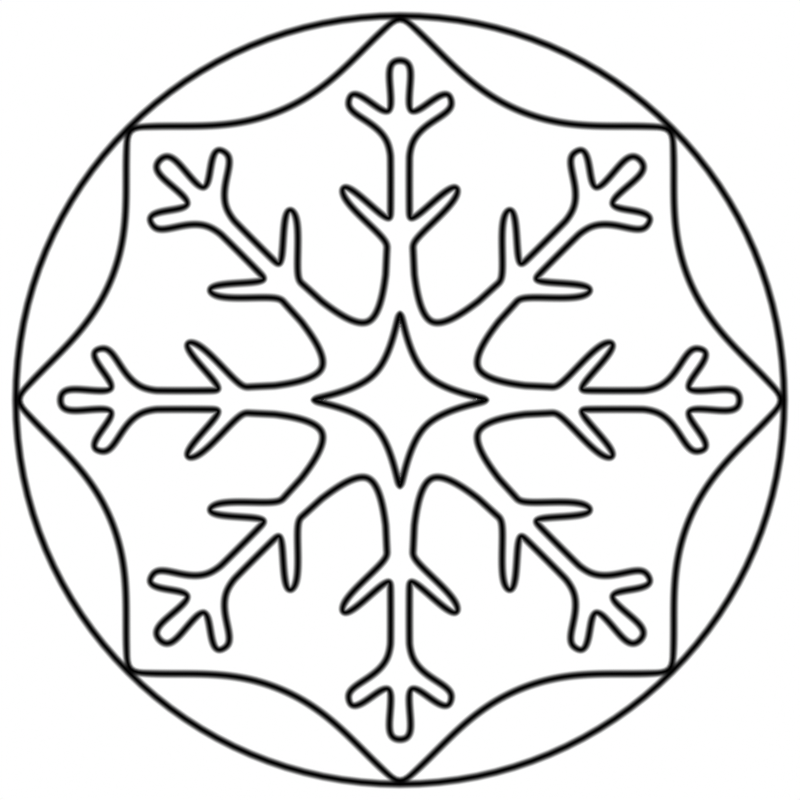 # Source: ice_circle.blend  (saved by Blender 3.2.14; exported with 4.5.12 LTS)
import bpy
from mathutils import Matrix  # noqa: F401  (used for matrix-valued properties, if any)

bpy.ops.wm.read_factory_settings(use_empty=True)
scene = bpy.context.scene
scene.name = 'Scene'

# ---- collections
col_collection = bpy.data.collections.new('Collection'); scene.collection.children.link(col_collection)

# ---- materials (node trees are filled in below, after node groups)
mat_material_001 = bpy.data.materials.new('Material.001')
mat_material_001.surface_render_method = 'BLENDED'
mat_material_001.blend_method = 'BLEND'
mat_material_001.use_transparent_shadow = False

# ---- material node trees
mat_material_001.use_nodes = True; mat_material_001.node_tree.nodes.clear()
_N = mat_material_001.node_tree.nodes; _L = mat_material_001.node_tree.links
n0 = _N.new('ShaderNodeValToRGB'); n0.name = 'ColorRamp'; n0.location = (208, 248)
n0.color_ramp.interpolation = 'B_SPLINE'
while len(n0.color_ramp.elements) > 1: n0.color_ramp.elements.remove(n0.color_ramp.elements[-1])
n0.color_ramp.elements[0].position = 0.0; n0.color_ramp.elements[0].color = (1.0, 1.0, 1.0, 1.0)
_e = n0.color_ramp.elements.new(0.2); _e.color = (0.0, 0.0, 0.0, 1.0)
_e = n0.color_ramp.elements.new(0.5045); _e.color = (0.0, 0.0, 0.0, 1.0)
_e = n0.color_ramp.elements.new(0.8); _e.color = (0.0, 0.0, 0.0, 1.0)
_e = n0.color_ramp.elements.new(1.0); _e.color = (1.0, 1.0, 1.0, 1.0)
n1 = _N.new('ShaderNodeOutputMaterial'); n1.name = 'Material Output'; n1.location = (748, 300)
n2 = _N.new('ShaderNodeBsdfTransparent'); n2.name = 'Transparent BSDF'; n2.location = (303, 22)
n3 = _N.new('ShaderNodeSeparateXYZ'); n3.name = 'Separate XYZ'; n3.location = (-12, 251)
n3.width = 114
n4 = _N.new('ShaderNodeTexCoord'); n4.name = 'Texture Coordinate'; n4.location = (-210, 295)
n5 = _N.new('ShaderNodeTexCoord'); n5.name = 'Texture Coordinate.001'; n5.location = (523, 537)
n6 = _N.new('ShaderNodeMixShader'); n6.name = 'Mix Shader'; n6.location = (528, 278)
_L.new(n4.outputs[2], n3.inputs[0])
_L.new(n3.outputs[1], n0.inputs[0])
_L.new(n2.outputs[0], n6.inputs[2])
_L.new(n0.outputs[0], n6.inputs[0])
_L.new(n6.outputs[0], n1.inputs[0])
n1.is_active_output = True

# ---- world
world_world = bpy.data.worlds.new('World'); scene.world = world_world
world_world.use_nodes = True; world_world.node_tree.nodes.clear()
_N = world_world.node_tree.nodes; _L = world_world.node_tree.links
n0 = _N.new('ShaderNodeOutputWorld'); n0.name = 'World Output'; n0.location = (300, 300)
n1 = _N.new('ShaderNodeBackground'); n1.name = 'Background'; n1.location = (10, 300)
n1.inputs[0].default_value = (1.0, 1.0, 1.0, 1.0)
_L.new(n1.outputs[0], n0.inputs[0])
n0.is_active_output = True
world_world.color = (0.05088, 0.05088, 0.05088)
world_world.use_sun_shadow = False
world_world.sun_shadow_jitter_overblur = 0.0

# ---- cameras
cam_camera_001 = bpy.data.cameras.new('Camera.001')
cam_camera_001.type = 'ORTHO'
cam_camera_001.ortho_scale = 2.42

# ---- meshes
me_plane = bpy.data.meshes.new('Plane')
me_plane.from_pydata([(-1.0, -1.0, 0.0), (1.0, -1.0, 0.0), (-1.0, 1.0, 0.0), (1.0, 1.0, 0.0)], [], [(0, 1, 3, 2)])
_uv = me_plane.uv_layers.new(name='UVMap')
_uv.uv.foreach_set('vector', [0.0, 0.0, 1.0, 0.0, 1.0, 1.0, 0.0, 1.0])
me_plane.update()
me_circle = bpy.data.meshes.new('Circle')
me_circle.from_pydata([(0.0, 1.0, 0.0), (-0.1951, 0.9808, 0.0), (-0.3827, 0.9239, 0.0), (-0.5556, 0.8315, 0.0), (-0.7071, 0.7071, 0.0), (-0.8315, 0.5556, 0.0), (-0.9239, 0.3827, 0.0), (-0.9808, 0.1951, 0.0), (-1.0, -4.371e-08, 0.0), (-0.9808, -0.1951, 0.0), (-0.9239, -0.3827, 0.0), (-0.8315, -0.5556, 0.0), (-0.7071, -0.7071, 0.0), (-0.5556, -0.8315, 0.0), (-0.3827, -0.9239, 0.0), (-0.1951, -0.9808, 0.0), (8.742e-08, -1.0, 0.0), (0.1951, -0.9808, 0.0), (0.3827, -0.9239, 0.0), (0.5556, -0.8315, 0.0), (0.7071, -0.7071, 0.0), (0.8315, -0.5556, 0.0), (0.9239, -0.3827, 0.0), (0.9808, -0.1951, 0.0), (1.0, 1.192e-08, 0.0), (0.9808, 0.1951, 0.0), (0.9239, 0.3827, 0.0), (0.8315, 0.5556, 0.0), (0.7071, 0.7071, 0.0), (0.5556, 0.8315, 0.0), (0.3827, 0.9239, 0.0), (0.1951, 0.9808, 0.0), (-7.373e-10, 1.1, 0.1667), (-0.2146, 1.079, 0.1667), (-0.421, 1.016, 0.1667), (-0.6111, 0.9146, 0.1667), (-0.7778, 0.7778, 0.1667), (-0.9146, 0.6111, 0.1667), (-1.016, 0.421, 0.1667), (-1.079, 0.2146, 0.1667), (-1.1, -4.622e-08, 0.1667), (-1.079, -0.2146, 0.1667), (-1.016, -0.421, 0.1667), (-0.9146, -0.6111, 0.1667), (-0.7778, -0.7778, 0.1667), (-0.6111, -0.9146, 0.1667), (-0.421, -1.016, 0.1667), (-0.2146, -1.079, 0.1667), (9.543e-08, -1.1, 0.1667), (0.2146, -1.079, 0.1667), (0.421, -1.016, 0.1667), (0.6111, -0.9146, 0.1667), (0.7778, -0.7778, 0.1667), (0.9146, -0.6111, 0.1667), (1.016, -0.421, 0.1667), (1.079, -0.2146, 0.1667), (1.1, 1.498e-08, 0.1667), (1.079, 0.2146, 0.1667), (1.016, 0.421, 0.1667), (0.9146, 0.6111, 0.1667), (0.7778, 0.7778, 0.1667), (0.6111, 0.9146, 0.1667), (0.421, 1.016, 0.1667), (0.2146, 1.079, 0.1667)], [], [(19, 18, 50, 51), (6, 5, 37, 38), (20, 19, 51, 52), (7, 6, 38, 39), (21, 20, 52, 53), (8, 7, 39, 40), (22, 21, 53, 54), (9, 8, 40, 41), (23, 22, 54, 55), (10, 9, 41, 42), (24, 23, 55, 56), (11, 10, 42, 43), (25, 24, 56, 57), (12, 11, 43, 44), (26, 25, 57, 58), (13, 12, 44, 45), (27, 26, 58, 59), (14, 13, 45, 46), (1, 0, 32, 33), (28, 27, 59, 60), (15, 14, 46, 47), (2, 1, 33, 34), (29, 28, 60, 61), (16, 15, 47, 48), (3, 2, 34, 35), (30, 29, 61, 62), (17, 16, 48, 49), (4, 3, 35, 36), (31, 30, 62, 63), (18, 17, 49, 50), (5, 4, 36, 37), (0, 31, 63, 32)])
me_circle.polygons.foreach_set('use_smooth', [True] * 32)
_uv = me_circle.uv_layers.new(name='UVMap')
_uv.uv.foreach_set('vector', [0.3438, 2.682e-07, 0.3125, 2.682e-07, 0.3125, 1.0, 0.3438, 1.0, 0.9375, 2.682e-07, 0.9062, 2.682e-07, 0.9062, 1.0, 0.9375, 1.0, 0.375, 2.682e-07, 0.3438, 2.682e-07, 0.3438, 1.0, 0.375, 1.0, 0.9688, 2.682e-07, 0.9375, 2.682e-07, 0.9375, 1.0, 0.9688, 1.0, 0.4062, 2.682e-07, 0.375, 2.682e-07, 0.375, 1.0, 0.4062, 1.0, 1.0, 2.682e-07, 0.9688, 2.682e-07, 0.9688, 1.0, 1.0, 1.0, 0.4375, 2.682e-07, 0.4062, 2.682e-07, 0.4062, 1.0, 0.4375, 1.0, 0.03125, 2.682e-07, 0.0, 2.682e-07, 0.0, 1.0, 0.03125, 1.0, 0.4688, 2.682e-07, 0.4375, 2.682e-07, 0.4375, 1.0, 0.4688, 1.0, 0.0625, 2.682e-07, 0.03125, 2.682e-07, 0.03125, 1.0, 0.0625, 1.0, 0.5, 2.682e-07, 0.4688, 2.682e-07, 0.4688, 1.0, 0.5, 1.0, 0.09375, 2.682e-07, 0.0625, 2.682e-07, 0.0625, 1.0, 0.09375, 1.0, 0.5312, 2.682e-07, 0.5, 2.682e-07, 0.5, 1.0, 0.5312, 1.0, 0.125, 2.682e-07, 0.09375, 2.682e-07, 0.09375, 1.0, 0.125, 1.0, 0.5625, 2.682e-07, 0.5312, 2.682e-07, 0.5312, 1.0, 0.5625, 1.0, 0.1563, 2.682e-07, 0.125, 2.682e-07, 0.125, 1.0, 0.1563, 1.0, 0.5938, 2.682e-07, 0.5625, 2.682e-07, 0.5625, 1.0, 0.5938, 1.0, 0.1875, 2.682e-07, 0.1563, 2.682e-07, 0.1563, 1.0, 0.1875, 1.0, 0.7812, 2.682e-07, 0.75, 2.682e-07, 0.75, 1.0, 0.7812, 1.0, 0.625, 2.682e-07, 0.5938, 2.682e-07, 0.5938, 1.0, 0.625, 1.0, 0.2188, 2.682e-07, 0.1875, 2.682e-07, 0.1875, 1.0, 0.2188, 1.0, 0.8125, 2.682e-07, 0.7812, 2.682e-07, 0.7812, 1.0, 0.8125, 1.0, 0.6562, 2.682e-07, 0.625, 2.682e-07, 0.625, 1.0, 0.6562, 1.0, 0.25, 2.682e-07, 0.2188, 2.682e-07, 0.2188, 1.0, 0.25, 1.0, 0.8438, 2.682e-07, 0.8125, 2.682e-07, 0.8125, 1.0, 0.8438, 1.0, 0.6875, 2.682e-07, 0.6562, 2.682e-07, 0.6562, 1.0, 0.6875, 1.0, 0.2812, 2.682e-07, 0.25, 2.682e-07, 0.25, 1.0, 0.2812, 1.0, 0.875, 2.682e-07, 0.8438, 2.682e-07, 0.8438, 1.0, 0.875, 1.0, 0.7188, 2.682e-07, 0.6875, 2.682e-07, 0.6875, 1.0, 0.7188, 1.0, 0.3125, 2.682e-07, 0.2812, 2.682e-07, 0.2812, 1.0, 0.3125, 1.0, 0.9062, 2.682e-07, 0.875, 2.682e-07, 0.875, 1.0, 0.9062, 1.0, 0.75, 2.682e-07, 0.7188, 2.682e-07, 0.7188, 1.0, 0.75, 1.0])
me_circle.update()
me_cylinder_001 = bpy.data.meshes.new('Cylinder.001')
me_cylinder_001.from_pydata([(-1.397e-08, 1.0, 0.0), (-1.397e-08, 1.0, 2.0), (0.1951, 0.9808, 0.0), (0.1951, 0.9808, 2.0), (0.3827, 0.9239, 0.0), (0.3827, 0.9239, 2.0), (0.5556, 0.8315, 0.0), (0.5556, 0.8315, 2.0), (0.7071, 0.7071, 0.0), (0.7071, 0.7071, 2.0), (0.8315, 0.5556, 0.0), (0.8315, 0.5556, 2.0), (0.9239, 0.3827, 0.0), (0.9239, 0.3827, 2.0), (0.9808, 0.1951, 0.0), (0.9808, 0.1951, 2.0), (1.0, -1.763e-08, 0.0), (1.0, -1.763e-08, 2.0), (0.9808, -0.1951, 0.0), (0.9808, -0.1951, 2.0), (0.9239, -0.3827, 0.0), (0.9239, -0.3827, 2.0), (0.8315, -0.5556, 0.0), (0.8315, -0.5556, 2.0), (0.7071, -0.7071, 0.0), (0.7071, -0.7071, 2.0), (0.5556, -0.8315, 0.0), (0.5556, -0.8315, 2.0), (0.3827, -0.9239, 0.0), (0.3827, -0.9239, 2.0), (0.1951, -0.9808, 0.0), (0.1951, -0.9808, 2.0), (-1.014e-07, -1.0, 0.0), (-1.014e-07, -1.0, 2.0), (-0.1951, -0.9808, 0.0), (-0.1951, -0.9808, 2.0), (-0.3827, -0.9239, 0.0), (-0.3827, -0.9239, 2.0), (-0.5556, -0.8315, 0.0), (-0.5556, -0.8315, 2.0), (-0.7071, -0.7071, 0.0), (-0.7071, -0.7071, 2.0), (-0.8315, -0.5556, 0.0), (-0.8315, -0.5556, 2.0), (-0.9239, -0.3827, 0.0), (-0.9239, -0.3827, 2.0), (-0.9808, -0.1951, 0.0), (-0.9808, -0.1951, 2.0), (-1.0, 3.8e-08, 0.0), (-1.0, 3.8e-08, 2.0), (-0.9808, 0.1951, 0.0), (-0.9808, 0.1951, 2.0), (-0.9239, 0.3827, 0.0), (-0.9239, 0.3827, 2.0), (-0.8315, 0.5556, 0.0), (-0.8315, 0.5556, 2.0), (-0.7071, 0.7071, 0.0), (-0.7071, 0.7071, 2.0), (-0.5556, 0.8315, 0.0), (-0.5556, 0.8315, 2.0), (-0.3827, 0.9239, 0.0), (-0.3827, 0.9239, 2.0), (-0.1951, 0.9808, 0.0), (-0.1951, 0.9808, 2.0), (-5.106e-08, 1.542, 0.6667), (-5.106e-08, 1.542, 1.333), (0.3008, 1.512, 1.333), (0.3008, 1.512, 0.6667), (0.59, 1.424, 1.333), (0.59, 1.424, 0.6667), (0.8566, 1.282, 1.333), (0.8566, 1.282, 0.6667), (1.09, 1.09, 1.333), (1.09, 1.09, 0.6667), (1.282, 0.8566, 1.333), (1.282, 0.8566, 0.6667), (1.424, 0.59, 1.333), (1.424, 0.59, 0.6667), (1.512, 0.3008, 1.333), (1.512, 0.3008, 0.6667), (1.542, -3.224e-08, 1.333), (1.542, -3.224e-08, 0.6667), (1.512, -0.3008, 1.333), (1.512, -0.3008, 0.6667), (1.424, -0.59, 1.333), (1.424, -0.59, 0.6667), (1.282, -0.8566, 1.333), (1.282, -0.8566, 0.6667), (1.09, -1.09, 1.333), (1.09, -1.09, 0.6667), (0.8566, -1.282, 1.333), (0.8566, -1.282, 0.6667), (0.59, -1.424, 1.333), (0.59, -1.424, 0.6667), (0.3008, -1.512, 1.333), (0.3008, -1.512, 0.6667), (-1.859e-07, -1.542, 1.333), (-1.859e-07, -1.542, 0.6667), (-0.3008, -1.512, 1.333), (-0.3008, -1.512, 0.6667), (-0.59, -1.424, 1.333), (-0.59, -1.424, 0.6667), (-0.8566, -1.282, 1.333), (-0.8566, -1.282, 0.6667), (-1.09, -1.09, 1.333), (-1.09, -1.09, 0.6667), (-1.282, -0.8566, 1.333), (-1.282, -0.8566, 0.6667), (-1.424, -0.59, 1.333), (-1.424, -0.59, 0.6667), (-1.512, -0.3008, 1.333), (-1.512, -0.3008, 0.6667), (-1.542, 5.355e-08, 1.333), (-1.542, 5.355e-08, 0.6667), (-1.512, 0.3008, 1.333), (-1.512, 0.3008, 0.6667), (-1.424, 0.59, 1.333), (-1.424, 0.59, 0.6667), (-1.282, 0.8566, 1.333), (-1.282, 0.8566, 0.6667), (-1.09, 1.09, 1.333), (-1.09, 1.09, 0.6667), (-0.8566, 1.282, 1.333), (-0.8566, 1.282, 0.6667), (-0.59, 1.424, 1.333), (-0.59, 1.424, 0.6667), (-0.3008, 1.512, 1.333), (-0.3008, 1.512, 0.6667), (-5.306e-08, 1.602, 1.0), (0.3126, 1.572, 1.0), (0.6132, 1.48, 1.0), (0.8902, 1.332, 1.0), (1.133, 1.133, 1.0), (1.332, 0.8902, 1.0), (1.48, 0.6132, 1.0), (1.572, 0.3126, 1.0), (1.602, -3.54e-08, 1.0), (1.572, -0.3126, 1.0), (1.48, -0.6132, 1.0), (1.332, -0.8902, 1.0), (1.133, -1.133, 1.0), (0.8902, -1.332, 1.0), (0.6132, -1.48, 1.0), (0.3126, -1.572, 1.0), (-1.931e-07, -1.602, 1.0), (-0.3126, -1.572, 1.0), (-0.6132, -1.48, 1.0), (-0.8902, -1.332, 1.0), (-1.133, -1.133, 1.0), (-1.332, -0.8902, 1.0), (-1.48, -0.6132, 1.0), (-1.572, -0.3126, 1.0), (-1.602, 5.375e-08, 1.0), (-1.572, 0.3126, 1.0), (-1.48, 0.6132, 1.0), (-1.332, 0.8902, 1.0), (-1.133, 1.133, 1.0), (-0.8902, 1.332, 1.0), (-0.6132, 1.48, 1.0), (-0.3126, 1.572, 1.0), (-3.338e-08, 1.359, 1.667), (0.2652, 1.333, 1.667), (0.5202, 1.256, 1.667), (0.7552, 1.13, 1.667), (0.9612, 0.9612, 1.667), (1.13, 0.7552, 1.667), (1.256, 0.5202, 1.667), (1.333, 0.2652, 1.667), (1.359, -2.667e-08, 1.667), (1.333, -0.2652, 1.667), (1.256, -0.5202, 1.667), (1.13, -0.7552, 1.667), (0.9612, -0.9612, 1.667), (0.7552, -1.13, 1.667), (0.5202, -1.256, 1.667), (0.2652, -1.333, 1.667), (-1.522e-07, -1.359, 1.667), (-0.2652, -1.333, 1.667), (-0.5202, -1.256, 1.667), (-0.7552, -1.13, 1.667), (-0.9612, -0.9612, 1.667), (-1.13, -0.7552, 1.667), (-1.256, -0.5202, 1.667), (-1.333, -0.2652, 1.667), (-1.359, 4.896e-08, 1.667), (-1.333, 0.2652, 1.667), (-1.256, 0.5202, 1.667), (-1.13, 0.7552, 1.667), (-0.9612, 0.9612, 1.667), (-0.7552, 1.13, 1.667), (-0.5202, 1.256, 1.667), (-0.2652, 1.333, 1.667), (0.2652, 1.333, 0.3333), (0.5202, 1.256, 0.3333), (0.7552, 1.13, 0.3333), (0.9612, 0.9612, 0.3333), (1.13, 0.7552, 0.3333), (1.256, 0.5202, 0.3333), (1.333, 0.2652, 0.3333), (1.359, -2.667e-08, 0.3333), (1.333, -0.2652, 0.3333), (1.256, -0.5202, 0.3333), (1.13, -0.7552, 0.3333), (0.9612, -0.9612, 0.3333), (0.7552, -1.13, 0.3333), (0.5202, -1.256, 0.3333), (0.2652, -1.333, 0.3333), (-1.522e-07, -1.359, 0.3333), (-0.2652, -1.333, 0.3333), (-0.5202, -1.256, 0.3333), (-0.7552, -1.13, 0.3333), (-0.9612, -0.9612, 0.3333), (-1.13, -0.7552, 0.3333), (-1.256, -0.5202, 0.3333), (-1.333, -0.2652, 0.3333), (-1.359, 4.896e-08, 0.3333), (-1.333, 0.2652, 0.3333), (-1.256, 0.5202, 0.3333), (-1.13, 0.7552, 0.3333), (-0.9612, 0.9612, 0.3333), (-0.7552, 1.13, 0.3333), (-0.5202, 1.256, 0.3333), (-0.2652, 1.333, 0.3333), (-3.338e-08, 1.359, 0.3333)], [], [(160, 1, 3, 161), (161, 3, 5, 162), (162, 5, 7, 163), (163, 7, 9, 164), (164, 9, 11, 165), (165, 11, 13, 166), (166, 13, 15, 167), (167, 15, 17, 168), (168, 17, 19, 169), (169, 19, 21, 170), (170, 21, 23, 171), (171, 23, 25, 172), (172, 25, 27, 173), (173, 27, 29, 174), (174, 29, 31, 175), (175, 31, 33, 176), (176, 33, 35, 177), (177, 35, 37, 178), (178, 37, 39, 179), (179, 39, 41, 180), (180, 41, 43, 181), (181, 43, 45, 182), (182, 45, 47, 183), (183, 47, 49, 184), (184, 49, 51, 185), (185, 51, 53, 186), (186, 53, 55, 187), (187, 55, 57, 188), (188, 57, 59, 189), (189, 59, 61, 190), (190, 61, 63, 191), (191, 63, 1, 160), (222, 127, 64, 223), (159, 126, 65, 128), (221, 125, 127, 222), (158, 124, 126, 159), (220, 123, 125, 221), (157, 122, 124, 158), (219, 121, 123, 220), (156, 120, 122, 157), (218, 119, 121, 219), (155, 118, 120, 156), (217, 117, 119, 218), (154, 116, 118, 155), (216, 115, 117, 217), (153, 114, 116, 154), (215, 113, 115, 216), (152, 112, 114, 153), (214, 111, 113, 215), (151, 110, 112, 152), (213, 109, 111, 214), (150, 108, 110, 151), (212, 107, 109, 213), (149, 106, 108, 150), (211, 105, 107, 212), (148, 104, 106, 149), (210, 103, 105, 211), (147, 102, 104, 148), (209, 101, 103, 210), (146, 100, 102, 147), (208, 99, 101, 209), (145, 98, 100, 146), (207, 97, 99, 208), (144, 96, 98, 145), (206, 95, 97, 207), (143, 94, 96, 144), (205, 93, 95, 206), (142, 92, 94, 143), (204, 91, 93, 205), (141, 90, 92, 142), (203, 89, 91, 204), (140, 88, 90, 141), (202, 87, 89, 203), (139, 86, 88, 140), (201, 85, 87, 202), (138, 84, 86, 139), (200, 83, 85, 201), (137, 82, 84, 138), (199, 81, 83, 200), (136, 80, 82, 137), (198, 79, 81, 199), (135, 78, 80, 136), (197, 77, 79, 198), (134, 76, 78, 135), (196, 75, 77, 197), (133, 74, 76, 134), (195, 73, 75, 196), (132, 72, 74, 133), (194, 71, 73, 195), (131, 70, 72, 132), (193, 69, 71, 194), (130, 68, 70, 131), (192, 67, 69, 193), (129, 66, 68, 130), (223, 64, 67, 192), (128, 65, 66, 129), (64, 128, 129, 67), (67, 129, 130, 69), (69, 130, 131, 71), (71, 131, 132, 73), (73, 132, 133, 75), (75, 133, 134, 77), (77, 134, 135, 79), (79, 135, 136, 81), (81, 136, 137, 83), (83, 137, 138, 85), (85, 138, 139, 87), (87, 139, 140, 89), (89, 140, 141, 91), (91, 141, 142, 93), (93, 142, 143, 95), (95, 143, 144, 97), (97, 144, 145, 99), (99, 145, 146, 101), (101, 146, 147, 103), (103, 147, 148, 105), (105, 148, 149, 107), (107, 149, 150, 109), (109, 150, 151, 111), (111, 151, 152, 113), (113, 152, 153, 115), (115, 153, 154, 117), (117, 154, 155, 119), (119, 155, 156, 121), (121, 156, 157, 123), (123, 157, 158, 125), (125, 158, 159, 127), (127, 159, 128, 64), (126, 191, 160, 65), (124, 190, 191, 126), (122, 189, 190, 124), (120, 188, 189, 122), (118, 187, 188, 120), (116, 186, 187, 118), (114, 185, 186, 116), (112, 184, 185, 114), (110, 183, 184, 112), (108, 182, 183, 110), (106, 181, 182, 108), (104, 180, 181, 106), (102, 179, 180, 104), (100, 178, 179, 102), (98, 177, 178, 100), (96, 176, 177, 98), (94, 175, 176, 96), (92, 174, 175, 94), (90, 173, 174, 92), (88, 172, 173, 90), (86, 171, 172, 88), (84, 170, 171, 86), (82, 169, 170, 84), (80, 168, 169, 82), (78, 167, 168, 80), (76, 166, 167, 78), (74, 165, 166, 76), (72, 164, 165, 74), (70, 163, 164, 72), (68, 162, 163, 70), (66, 161, 162, 68), (65, 160, 161, 66), (0, 223, 192, 2), (2, 192, 193, 4), (4, 193, 194, 6), (6, 194, 195, 8), (8, 195, 196, 10), (10, 196, 197, 12), (12, 197, 198, 14), (14, 198, 199, 16), (16, 199, 200, 18), (18, 200, 201, 20), (20, 201, 202, 22), (22, 202, 203, 24), (24, 203, 204, 26), (26, 204, 205, 28), (28, 205, 206, 30), (30, 206, 207, 32), (32, 207, 208, 34), (34, 208, 209, 36), (36, 209, 210, 38), (38, 210, 211, 40), (40, 211, 212, 42), (42, 212, 213, 44), (44, 213, 214, 46), (46, 214, 215, 48), (48, 215, 216, 50), (50, 216, 217, 52), (52, 217, 218, 54), (54, 218, 219, 56), (56, 219, 220, 58), (58, 220, 221, 60), (60, 221, 222, 62), (62, 222, 223, 0)])
me_cylinder_001.polygons.foreach_set('use_smooth', [True] * 192)
_uv = me_cylinder_001.uv_layers.new(name='UVMap')
_uv.uv.foreach_set('vector', [1.0, 0.8333, 1.0, 1.0, 0.9688, 1.0, 0.9688, 0.8333, 0.9688, 0.8333, 0.9688, 1.0, 0.9375, 1.0, 0.9375, 0.8333, 0.9375, 0.8333, 0.9375, 1.0, 0.9062, 1.0, 0.9062, 0.8333, 0.9062, 0.8333, 0.9062, 1.0, 0.875, 1.0, 0.875, 0.8333, 0.875, 0.8333, 0.875, 1.0, 0.8438, 1.0, 0.8438, 0.8333, 0.8438, 0.8333, 0.8438, 1.0, 0.8125, 1.0, 0.8125, 0.8333, 0.8125, 0.8333, 0.8125, 1.0, 0.7812, 1.0, 0.7812, 0.8333, 0.7812, 0.8333, 0.7812, 1.0, 0.75, 1.0, 0.75, 0.8333, 0.75, 0.8333, 0.75, 1.0, 0.7188, 1.0, 0.7188, 0.8333, 0.7188, 0.8333, 0.7188, 1.0, 0.6875, 1.0, 0.6875, 0.8333, 0.6875, 0.8333, 0.6875, 1.0, 0.6562, 1.0, 0.6562, 0.8333, 0.6562, 0.8333, 0.6562, 1.0, 0.625, 1.0, 0.625, 0.8333, 0.625, 0.8333, 0.625, 1.0, 0.5938, 1.0, 0.5938, 0.8333, 0.5938, 0.8333, 0.5938, 1.0, 0.5625, 1.0, 0.5625, 0.8333, 0.5625, 0.8333, 0.5625, 1.0, 0.5312, 1.0, 0.5312, 0.8333, 0.5312, 0.8333, 0.5312, 1.0, 0.5, 1.0, 0.5, 0.8333, 0.5, 0.8333, 0.5, 1.0, 0.4688, 1.0, 0.4688, 0.8333, 0.4688, 0.8333, 0.4688, 1.0, 0.4375, 1.0, 0.4375, 0.8333, 0.4375, 0.8333, 0.4375, 1.0, 0.4062, 1.0, 0.4062, 0.8333, 0.4062, 0.8333, 0.4062, 1.0, 0.375, 1.0, 0.375, 0.8333, 0.375, 0.8333, 0.375, 1.0, 0.3438, 1.0, 0.3438, 0.8333, 0.3438, 0.8333, 0.3438, 1.0, 0.3125, 1.0, 0.3125, 0.8333, 0.3125, 0.8333, 0.3125, 1.0, 0.2812, 1.0, 0.2812, 0.8333, 0.2812, 0.8333, 0.2812, 1.0, 0.25, 1.0, 0.25, 0.8333, 0.25, 0.8333, 0.25, 1.0, 0.2188, 1.0, 0.2188, 0.8333, 0.2188, 0.8333, 0.2188, 1.0, 0.1875, 1.0, 0.1875, 0.8333, 0.1875, 0.8333, 0.1875, 1.0, 0.1562, 1.0, 0.1562, 0.8333, 0.1562, 0.8333, 0.1562, 1.0, 0.125, 1.0, 0.125, 0.8333, 0.125, 0.8333, 0.125, 1.0, 0.09375, 1.0, 0.09375, 0.8333, 0.09375, 0.8333, 0.09375, 1.0, 0.0625, 1.0, 0.0625, 0.8333, 0.0625, 0.8333, 0.0625, 1.0, 0.03125, 1.0, 0.03125, 0.8333, 0.03125, 0.8333, 0.03125, 1.0, 0.0, 1.0, 0.0, 0.8333, 0.03125, 0.1667, 0.03125, 0.3333, 0.0, 0.3333, 0.0, 0.1667, 0.03125, 0.5, 0.03125, 0.6667, 0.0, 0.6667, 0.0, 0.5, 0.0625, 0.1667, 0.0625, 0.3333, 0.03125, 0.3333, 0.03125, 0.1667, 0.0625, 0.5, 0.0625, 0.6667, 0.03125, 0.6667, 0.03125, 0.5, 0.09375, 0.1667, 0.09375, 0.3333, 0.0625, 0.3333, 0.0625, 0.1667, 0.09375, 0.5, 0.09375, 0.6667, 0.0625, 0.6667, 0.0625, 0.5, 0.125, 0.1667, 0.125, 0.3333, 0.09375, 0.3333, 0.09375, 0.1667, 0.125, 0.5, 0.125, 0.6667, 0.09375, 0.6667, 0.09375, 0.5, 0.1562, 0.1667, 0.1562, 0.3333, 0.125, 0.3333, 0.125, 0.1667, 0.1562, 0.5, 0.1562, 0.6667, 0.125, 0.6667, 0.125, 0.5, 0.1875, 0.1667, 0.1875, 0.3333, 0.1562, 0.3333, 0.1562, 0.1667, 0.1875, 0.5, 0.1875, 0.6667, 0.1562, 0.6667, 0.1562, 0.5, 0.2188, 0.1667, 0.2188, 0.3333, 0.1875, 0.3333, 0.1875, 0.1667, 0.2188, 0.5, 0.2188, 0.6667, 0.1875, 0.6667, 0.1875, 0.5, 0.25, 0.1667, 0.25, 0.3333, 0.2188, 0.3333, 0.2188, 0.1667, 0.25, 0.5, 0.25, 0.6667, 0.2188, 0.6667, 0.2188, 0.5, 0.2812, 0.1667, 0.2812, 0.3333, 0.25, 0.3333, 0.25, 0.1667, 0.2812, 0.5, 0.2812, 0.6667, 0.25, 0.6667, 0.25, 0.5, 0.3125, 0.1667, 0.3125, 0.3333, 0.2812, 0.3333, 0.2812, 0.1667, 0.3125, 0.5, 0.3125, 0.6667, 0.2812, 0.6667, 0.2812, 0.5, 0.3438, 0.1667, 0.3438, 0.3333, 0.3125, 0.3333, 0.3125, 0.1667, 0.3438, 0.5, 0.3438, 0.6667, 0.3125, 0.6667, 0.3125, 0.5, 0.375, 0.1667, 0.375, 0.3333, 0.3438, 0.3333, 0.3438, 0.1667, 0.375, 0.5, 0.375, 0.6667, 0.3438, 0.6667, 0.3438, 0.5, 0.4062, 0.1667, 0.4062, 0.3333, 0.375, 0.3333, 0.375, 0.1667, 0.4062, 0.5, 0.4062, 0.6667, 0.375, 0.6667, 0.375, 0.5, 0.4375, 0.1667, 0.4375, 0.3333, 0.4062, 0.3333, 0.4062, 0.1667, 0.4375, 0.5, 0.4375, 0.6667, 0.4062, 0.6667, 0.4062, 0.5, 0.4688, 0.1667, 0.4688, 0.3333, 0.4375, 0.3333, 0.4375, 0.1667, 0.4688, 0.5, 0.4687, 0.6667, 0.4375, 0.6667, 0.4375, 0.5, 0.5, 0.1667, 0.5, 0.3333, 0.4688, 0.3333, 0.4688, 0.1667, 0.5, 0.5, 0.5, 0.6667, 0.4687, 0.6667, 0.4688, 0.5, 0.5312, 0.1667, 0.5312, 0.3333, 0.5, 0.3333, 0.5, 0.1667, 0.5312, 0.5, 0.5312, 0.6667, 0.5, 0.6667, 0.5, 0.5, 0.5625, 0.1667, 0.5625, 0.3333, 0.5312, 0.3333, 0.5312, 0.1667, 0.5625, 0.5, 0.5625, 0.6667, 0.5312, 0.6667, 0.5312, 0.5, 0.5938, 0.1667, 0.5938, 0.3333, 0.5625, 0.3333, 0.5625, 0.1667, 0.5938, 0.5, 0.5938, 0.6667, 0.5625, 0.6667, 0.5625, 0.5, 0.625, 0.1667, 0.625, 0.3333, 0.5938, 0.3333, 0.5938, 0.1667, 0.625, 0.5, 0.625, 0.6667, 0.5938, 0.6667, 0.5938, 0.5, 0.6562, 0.1667, 0.6562, 0.3333, 0.625, 0.3333, 0.625, 0.1667, 0.6562, 0.5, 0.6562, 0.6667, 0.625, 0.6667, 0.625, 0.5, 0.6875, 0.1667, 0.6875, 0.3333, 0.6562, 0.3333, 0.6562, 0.1667, 0.6875, 0.5, 0.6875, 0.6667, 0.6562, 0.6667, 0.6562, 0.5, 0.7188, 0.1667, 0.7188, 0.3333, 0.6875, 0.3333, 0.6875, 0.1667, 0.7188, 0.5, 0.7188, 0.6667, 0.6875, 0.6667, 0.6875, 0.5, 0.75, 0.1667, 0.75, 0.3333, 0.7188, 0.3333, 0.7188, 0.1667, 0.75, 0.5, 0.75, 0.6667, 0.7188, 0.6667, 0.7188, 0.5, 0.7812, 0.1667, 0.7812, 0.3333, 0.75, 0.3333, 0.75, 0.1667, 0.7812, 0.5, 0.7812, 0.6667, 0.75, 0.6667, 0.75, 0.5, 0.8125, 0.1667, 0.8125, 0.3333, 0.7812, 0.3333, 0.7812, 0.1667, 0.8125, 0.5, 0.8125, 0.6667, 0.7812, 0.6667, 0.7812, 0.5, 0.8438, 0.1667, 0.8438, 0.3333, 0.8125, 0.3333, 0.8125, 0.1667, 0.8438, 0.5, 0.8437, 0.6667, 0.8125, 0.6667, 0.8125, 0.5, 0.875, 0.1667, 0.875, 0.3333, 0.8438, 0.3333, 0.8438, 0.1667, 0.875, 0.5, 0.875, 0.6667, 0.8437, 0.6667, 0.8438, 0.5, 0.9062, 0.1667, 0.9062, 0.3333, 0.875, 0.3333, 0.875, 0.1667, 0.9062, 0.5, 0.9062, 0.6667, 0.875, 0.6667, 0.875, 0.5, 0.9375, 0.1667, 0.9375, 0.3333, 0.9062, 0.3333, 0.9062, 0.1667, 0.9375, 0.5, 0.9375, 0.6667, 0.9062, 0.6667, 0.9062, 0.5, 0.9688, 0.1667, 0.9688, 0.3333, 0.9375, 0.3333, 0.9375, 0.1667, 0.9688, 0.5, 0.9688, 0.6667, 0.9375, 0.6667, 0.9375, 0.5, 1.0, 0.1667, 1.0, 0.3333, 0.9688, 0.3333, 0.9688, 0.1667, 1.0, 0.5, 1.0, 0.6667, 0.9688, 0.6667, 0.9688, 0.5, 1.0, 0.3333, 1.0, 0.5, 0.9688, 0.5, 0.9688, 0.3333, 0.9688, 0.3333, 0.9688, 0.5, 0.9375, 0.5, 0.9375, 0.3333, 0.9375, 0.3333, 0.9375, 0.5, 0.9062, 0.5, 0.9062, 0.3333, 0.9062, 0.3333, 0.9062, 0.5, 0.875, 0.5, 0.875, 0.3333, 0.875, 0.3333, 0.875, 0.5, 0.8438, 0.5, 0.8438, 0.3333, 0.8438, 0.3333, 0.8438, 0.5, 0.8125, 0.5, 0.8125, 0.3333, 0.8125, 0.3333, 0.8125, 0.5, 0.7812, 0.5, 0.7812, 0.3333, 0.7812, 0.3333, 0.7812, 0.5, 0.75, 0.5, 0.75, 0.3333, 0.75, 0.3333, 0.75, 0.5, 0.7188, 0.5, 0.7188, 0.3333, 0.7188, 0.3333, 0.7188, 0.5, 0.6875, 0.5, 0.6875, 0.3333, 0.6875, 0.3333, 0.6875, 0.5, 0.6562, 0.5, 0.6562, 0.3333, 0.6562, 0.3333, 0.6562, 0.5, 0.625, 0.5, 0.625, 0.3333, 0.625, 0.3333, 0.625, 0.5, 0.5938, 0.5, 0.5938, 0.3333, 0.5938, 0.3333, 0.5938, 0.5, 0.5625, 0.5, 0.5625, 0.3333, 0.5625, 0.3333, 0.5625, 0.5, 0.5312, 0.5, 0.5312, 0.3333, 0.5312, 0.3333, 0.5312, 0.5, 0.5, 0.5, 0.5, 0.3333, 0.5, 0.3333, 0.5, 0.5, 0.4688, 0.5, 0.4688, 0.3333, 0.4688, 0.3333, 0.4688, 0.5, 0.4375, 0.5, 0.4375, 0.3333, 0.4375, 0.3333, 0.4375, 0.5, 0.4062, 0.5, 0.4062, 0.3333, 0.4062, 0.3333, 0.4062, 0.5, 0.375, 0.5, 0.375, 0.3333, 0.375, 0.3333, 0.375, 0.5, 0.3438, 0.5, 0.3438, 0.3333, 0.3438, 0.3333, 0.3438, 0.5, 0.3125, 0.5, 0.3125, 0.3333, 0.3125, 0.3333, 0.3125, 0.5, 0.2812, 0.5, 0.2812, 0.3333, 0.2812, 0.3333, 0.2812, 0.5, 0.25, 0.5, 0.25, 0.3333, 0.25, 0.3333, 0.25, 0.5, 0.2188, 0.5, 0.2188, 0.3333, 0.2188, 0.3333, 0.2188, 0.5, 0.1875, 0.5, 0.1875, 0.3333, 0.1875, 0.3333, 0.1875, 0.5, 0.1562, 0.5, 0.1562, 0.3333, 0.1562, 0.3333, 0.1562, 0.5, 0.125, 0.5, 0.125, 0.3333, 0.125, 0.3333, 0.125, 0.5, 0.09375, 0.5, 0.09375, 0.3333, 0.09375, 0.3333, 0.09375, 0.5, 0.0625, 0.5, 0.0625, 0.3333, 0.0625, 0.3333, 0.0625, 0.5, 0.03125, 0.5, 0.03125, 0.3333, 0.03125, 0.3333, 0.03125, 0.5, 0.0, 0.5, 0.0, 0.3333, 0.03125, 0.6667, 0.03125, 0.8333, 0.0, 0.8333, 0.0, 0.6667, 0.0625, 0.6667, 0.0625, 0.8333, 0.03125, 0.8333, 0.03125, 0.6667, 0.09375, 0.6667, 0.09375, 0.8333, 0.0625, 0.8333, 0.0625, 0.6667, 0.125, 0.6667, 0.125, 0.8333, 0.09375, 0.8333, 0.09375, 0.6667, 0.1562, 0.6667, 0.1562, 0.8333, 0.125, 0.8333, 0.125, 0.6667, 0.1875, 0.6667, 0.1875, 0.8333, 0.1562, 0.8333, 0.1562, 0.6667, 0.2188, 0.6667, 0.2188, 0.8333, 0.1875, 0.8333, 0.1875, 0.6667, 0.25, 0.6667, 0.25, 0.8333, 0.2188, 0.8333, 0.2188, 0.6667, 0.2812, 0.6667, 0.2812, 0.8333, 0.25, 0.8333, 0.25, 0.6667, 0.3125, 0.6667, 0.3125, 0.8333, 0.2812, 0.8333, 0.2812, 0.6667, 0.3438, 0.6667, 0.3438, 0.8333, 0.3125, 0.8333, 0.3125, 0.6667, 0.375, 0.6667, 0.375, 0.8333, 0.3438, 0.8333, 0.3438, 0.6667, 0.4062, 0.6667, 0.4062, 0.8333, 0.375, 0.8333, 0.375, 0.6667, 0.4375, 0.6667, 0.4375, 0.8333, 0.4062, 0.8333, 0.4062, 0.6667, 0.4687, 0.6667, 0.4688, 0.8333, 0.4375, 0.8333, 0.4375, 0.6667, 0.5, 0.6667, 0.5, 0.8333, 0.4688, 0.8333, 0.4687, 0.6667, 0.5312, 0.6667, 0.5312, 0.8333, 0.5, 0.8333, 0.5, 0.6667, 0.5625, 0.6667, 0.5625, 0.8333, 0.5312, 0.8333, 0.5312, 0.6667, 0.5938, 0.6667, 0.5938, 0.8333, 0.5625, 0.8333, 0.5625, 0.6667, 0.625, 0.6667, 0.625, 0.8333, 0.5938, 0.8333, 0.5938, 0.6667, 0.6562, 0.6667, 0.6562, 0.8333, 0.625, 0.8333, 0.625, 0.6667, 0.6875, 0.6667, 0.6875, 0.8333, 0.6562, 0.8333, 0.6562, 0.6667, 0.7188, 0.6667, 0.7188, 0.8333, 0.6875, 0.8333, 0.6875, 0.6667, 0.75, 0.6667, 0.75, 0.8333, 0.7188, 0.8333, 0.7188, 0.6667, 0.7812, 0.6667, 0.7812, 0.8333, 0.75, 0.8333, 0.75, 0.6667, 0.8125, 0.6667, 0.8125, 0.8333, 0.7812, 0.8333, 0.7812, 0.6667, 0.8437, 0.6667, 0.8438, 0.8333, 0.8125, 0.8333, 0.8125, 0.6667, 0.875, 0.6667, 0.875, 0.8333, 0.8438, 0.8333, 0.8437, 0.6667, 0.9062, 0.6667, 0.9062, 0.8333, 0.875, 0.8333, 0.875, 0.6667, 0.9375, 0.6667, 0.9375, 0.8333, 0.9062, 0.8333, 0.9062, 0.6667, 0.9688, 0.6667, 0.9688, 0.8333, 0.9375, 0.8333, 0.9375, 0.6667, 1.0, 0.6667, 1.0, 0.8333, 0.9688, 0.8333, 0.9688, 0.6667, 1.0, 0.0, 1.0, 0.1667, 0.9688, 0.1667, 0.9688, 0.0, 0.9688, 0.0, 0.9688, 0.1667, 0.9375, 0.1667, 0.9375, 0.0, 0.9375, 0.0, 0.9375, 0.1667, 0.9062, 0.1667, 0.9062, 0.0, 0.9062, 0.0, 0.9062, 0.1667, 0.875, 0.1667, 0.875, 0.0, 0.875, 0.0, 0.875, 0.1667, 0.8438, 0.1667, 0.8438, 0.0, 0.8438, 0.0, 0.8438, 0.1667, 0.8125, 0.1667, 0.8125, 0.0, 0.8125, 0.0, 0.8125, 0.1667, 0.7812, 0.1667, 0.7812, 0.0, 0.7812, 0.0, 0.7812, 0.1667, 0.75, 0.1667, 0.75, 0.0, 0.75, 0.0, 0.75, 0.1667, 0.7188, 0.1667, 0.7188, 0.0, 0.7188, 0.0, 0.7188, 0.1667, 0.6875, 0.1667, 0.6875, 0.0, 0.6875, 0.0, 0.6875, 0.1667, 0.6562, 0.1667, 0.6562, 0.0, 0.6562, 0.0, 0.6562, 0.1667, 0.625, 0.1667, 0.625, 0.0, 0.625, 0.0, 0.625, 0.1667, 0.5938, 0.1667, 0.5938, 0.0, 0.5938, 0.0, 0.5938, 0.1667, 0.5625, 0.1667, 0.5625, 0.0, 0.5625, 0.0, 0.5625, 0.1667, 0.5312, 0.1667, 0.5312, 0.0, 0.5312, 0.0, 0.5312, 0.1667, 0.5, 0.1667, 0.5, 0.0, 0.5, 0.0, 0.5, 0.1667, 0.4688, 0.1667, 0.4688, 0.0, 0.4688, 0.0, 0.4688, 0.1667, 0.4375, 0.1667, 0.4375, 0.0, 0.4375, 0.0, 0.4375, 0.1667, 0.4062, 0.1667, 0.4062, 0.0, 0.4062, 0.0, 0.4062, 0.1667, 0.375, 0.1667, 0.375, 0.0, 0.375, 0.0, 0.375, 0.1667, 0.3438, 0.1667, 0.3438, 0.0, 0.3438, 0.0, 0.3438, 0.1667, 0.3125, 0.1667, 0.3125, 0.0, 0.3125, 0.0, 0.3125, 0.1667, 0.2812, 0.1667, 0.2812, 0.0, 0.2812, 0.0, 0.2812, 0.1667, 0.25, 0.1667, 0.25, 0.0, 0.25, 0.0, 0.25, 0.1667, 0.2188, 0.1667, 0.2188, 0.0, 0.2188, 0.0, 0.2188, 0.1667, 0.1875, 0.1667, 0.1875, 0.0, 0.1875, 0.0, 0.1875, 0.1667, 0.1562, 0.1667, 0.1562, 0.0, 0.1562, 0.0, 0.1562, 0.1667, 0.125, 0.1667, 0.125, 0.0, 0.125, 0.0, 0.125, 0.1667, 0.09375, 0.1667, 0.09375, 0.0, 0.09375, 0.0, 0.09375, 0.1667, 0.0625, 0.1667, 0.0625, 0.0, 0.0625, 0.0, 0.0625, 0.1667, 0.03125, 0.1667, 0.03125, 0.0, 0.03125, 0.0, 0.03125, 0.1667, 0.0, 0.1667, 0.0, 0.0])
me_cylinder_001.update()

# ---- curves / text
cu_beziercircle = bpy.data.curves.new('BezierCircle', 'CURVE')
cu_beziercircle.dimensions = '3D'
_sp = cu_beziercircle.splines.new('BEZIER'); _sp.bezier_points.add(127)
_sp.bezier_points.foreach_set('co', [0.09776, 0.236, 0.0, 0.2344, 0.2964, 0.0, 0.3022, 0.3573, 0.0, 0.3273, 0.5757, 0.0, 0.3704, 0.4111, 0.0, 0.5051, 0.5458, 0.0, 0.5244, 0.747, 0.0, 0.6079, 0.6469, 0.0, 0.7269, 0.7269, 0.0, 0.6469, 0.6079, 0.0, 0.747, 0.5244, 0.0, 0.5458, 0.5051, 0.0, 0.4111, 0.3704, 0.0, 0.5757, 0.3273, 0.0, 0.3573, 0.3022, 0.0, 0.2964, 0.2344, 0.0, 0.236, 0.09776, 0.0, 0.3753, 0.04381, 0.0, 0.4664, 0.03895, 0.0, 0.6385, 0.1756, 0.0, 0.5526, 0.02883, 0.0, 0.7431, 0.02879, 0.0, 0.899, 0.1574, 0.0, 0.8873, 0.02755, 0.0, 1.028, 0.0, 0.0, 0.8873, -0.02755, 0.0, 0.899, -0.1574, 0.0, 0.7431, -0.02879, 0.0, 0.5526, -0.02883, 0.0, 0.6385, -0.1756, 0.0, 0.4664, -0.03895, 0.0, 0.3753, -0.04381, 0.0, 0.236, -0.09776, 0.0, 0.2964, -0.2344, 0.0, 0.3573, -0.3022, 0.0, 0.5757, -0.3273, 0.0, 0.4111, -0.3704, 0.0, 0.5458, -0.5051, 0.0, 0.747, -0.5244, 0.0, 0.6469, -0.6079, 0.0, 0.7269, -0.7269, 0.0, 0.6079, -0.6469, 0.0, 0.5244, -0.747, 0.0, 0.5051, -0.5458, 0.0, 0.3704, -0.4111, 0.0, 0.3273, -0.5757, 0.0, 0.3022, -0.3573, 0.0, 0.2344, -0.2964, 0.0, 0.09776, -0.236, 0.0, 0.04381, -0.3753, 0.0, 0.03895, -0.4664, 0.0, 0.1756, -0.6385, 0.0, 0.02883, -0.5526, 0.0, 0.02879, -0.7431, 0.0, 0.1574, -0.899, 0.0, 0.02755, -0.8873, 0.0, 0.0, -1.028, 0.0, -0.02755, -0.8873, 0.0, -0.1574, -0.899, 0.0, -0.02879, -0.7431, 0.0, -0.02883, -0.5526, 0.0, -0.1756, -0.6385, 0.0, -0.03895, -0.4664, 0.0, -0.04381, -0.3753, 0.0, -0.09776, -0.236, 0.0, -0.2344, -0.2964, 0.0, -0.3022, -0.3573, 0.0, -0.3273, -0.5757, 0.0, -0.3704, -0.4111, 0.0, -0.5051, -0.5458, 0.0, -0.5244, -0.747, 0.0, -0.6079, -0.6469, 0.0, -0.7269, -0.7269, 0.0, -0.6469, -0.6079, 0.0, -0.747, -0.5244, 0.0, -0.5458, -0.5051, 0.0, -0.4111, -0.3704, 0.0, -0.5757, -0.3273, 0.0, -0.3573, -0.3022, 0.0, -0.2964, -0.2344, 0.0, -0.236, -0.09776, 0.0, -0.3753, -0.04381, 0.0, -0.4664, -0.03895, 0.0, -0.6385, -0.1756, 0.0, -0.5526, -0.02883, 0.0, -0.7431, -0.02879, 0.0, -0.899, -0.1574, 0.0, -0.8873, -0.02755, 0.0, -1.028, 0.0, 0.0, -0.8873, 0.02755, 0.0, -0.899, 0.1574, 0.0, -0.7431, 0.02879, 0.0, -0.5526, 0.02883, 0.0, -0.6385, 0.1756, 0.0, -0.4664, 0.03895, 0.0, -0.3753, 0.04381, 0.0, -0.236, 0.09776, 0.0, -0.2964, 0.2344, 0.0, -0.3573, 0.3022, 0.0, -0.5757, 0.3273, 0.0, -0.4111, 0.3704, 0.0, -0.5458, 0.5051, 0.0, -0.747, 0.5244, 0.0, -0.6469, 0.6079, 0.0, -0.7269, 0.7269, 0.0, -0.6079, 0.6469, 0.0, -0.5244, 0.747, 0.0, -0.5051, 0.5458, 0.0, -0.3704, 0.4111, 0.0, -0.3273, 0.5757, 0.0, -0.3022, 0.3573, 0.0, -0.2344, 0.2964, 0.0, -0.09776, 0.236, 0.0, -0.04381, 0.3753, 0.0, -0.03895, 0.4664, 0.0, -0.1756, 0.6385, 0.0, -0.02883, 0.5526, 0.0, -0.02879, 0.7431, 0.0, -0.1574, 0.899, 0.0, -0.02755, 0.8873, 0.0, 0.0, 1.028, 0.0, 0.02755, 0.8873, 0.0, 0.1574, 0.899, 0.0, 0.02879, 0.7431, 0.0, 0.02883, 0.5526, 0.0, 0.1756, 0.6385, 0.0, 0.03895, 0.4664, 0.0, 0.04381, 0.3753, 0.0])
_sp.bezier_points.foreach_set('handle_left', [0.06926, 0.2478, 0.0, 0.1757, 0.2507, 0.0, 0.2807, 0.3385, 0.0, 0.2901, 0.5522, 0.0, 0.3442, 0.3862, 0.0, 0.4885, 0.5279, 0.0, 0.4901, 0.7159, 0.0, 0.5575, 0.6012, 0.0, 0.6892, 0.7646, 0.0, 0.6925, 0.6584, 0.0, 0.8092, 0.5931, 0.0, 0.6176, 0.5713, 0.0, 0.4361, 0.3966, 0.0, 0.5992, 0.3646, 0.0, 0.3762, 0.3238, 0.0, 0.3021, 0.2418, 0.0, 0.2242, 0.1263, 0.0, 0.3015, 0.05307, 0.0, 0.4378, 0.04089, 0.0, 0.5956, 0.1853, 0.0, 0.5164, 0.02969, 0.0, 0.7187, 0.02781, 0.0, 0.8528, 0.1596, 0.0, 0.8193, 0.03095, 0.0, 1.028, 0.05329, 0.0, 0.9552, -0.02415, 0.0, 0.9916, -0.1528, 0.0, 0.8406, -0.03273, 0.0, 0.5888, -0.02797, 0.0, 0.6815, -0.1659, 0.0, 0.495, -0.03702, 0.0, 0.3846, -0.04265, 0.0, 0.2478, -0.06926, 0.0, 0.2507, -0.1757, 0.0, 0.3385, -0.2807, 0.0, 0.5522, -0.2901, 0.0, 0.3862, -0.3442, 0.0, 0.5279, -0.4885, 0.0, 0.7159, -0.4901, 0.0, 0.6012, -0.5575, 0.0, 0.7646, -0.6892, 0.0, 0.6584, -0.6925, 0.0, 0.5931, -0.8092, 0.0, 0.5713, -0.6176, 0.0, 0.3966, -0.4361, 0.0, 0.3646, -0.5992, 0.0, 0.3238, -0.3762, 0.0, 0.2418, -0.3021, 0.0, 0.1263, -0.2242, 0.0, 0.05307, -0.3015, 0.0, 0.04089, -0.4378, 0.0, 0.1853, -0.5956, 0.0, 0.02969, -0.5164, 0.0, 0.02781, -0.7187, 0.0, 0.1596, -0.8528, 0.0, 0.03095, -0.8193, 0.0, 0.05329, -1.028, 0.0, -0.02415, -0.9552, 0.0, -0.1528, -0.9916, 0.0, -0.03273, -0.8406, 0.0, -0.02797, -0.5888, 0.0, -0.1659, -0.6815, 0.0, -0.03702, -0.495, 0.0, -0.04265, -0.3846, 0.0, -0.06924, -0.2478, 0.0, -0.1757, -0.2507, 0.0, -0.2807, -0.3385, 0.0, -0.2901, -0.5522, 0.0, -0.3442, -0.3862, 0.0, -0.4885, -0.5279, 0.0, -0.4901, -0.7159, 0.0, -0.5575, -0.6012, 0.0, -0.6892, -0.7646, 0.0, -0.6925, -0.6584, 0.0, -0.8092, -0.5931, 0.0, -0.6176, -0.5713, 0.0, -0.4361, -0.3966, 0.0, -0.5992, -0.3646, 0.0, -0.3762, -0.3238, 0.0, -0.3021, -0.2418, 0.0, -0.2242, -0.1263, 0.0, -0.3015, -0.05307, 0.0, -0.4378, -0.04089, 0.0, -0.5956, -0.1853, 0.0, -0.5164, -0.02969, 0.0, -0.7187, -0.02781, 0.0, -0.8528, -0.1596, 0.0, -0.8193, -0.03095, 0.0, -1.028, -0.05329, 0.0, -0.9552, 0.02415, 0.0, -0.9916, 0.1528, 0.0, -0.8406, 0.03273, 0.0, -0.5888, 0.02797, 0.0, -0.6815, 0.1659, 0.0, -0.495, 0.03702, 0.0, -0.3846, 0.04265, 0.0, -0.2478, 0.06924, 0.0, -0.2507, 0.1757, 0.0, -0.3385, 0.2807, 0.0, -0.5522, 0.2901, 0.0, -0.3862, 0.3442, 0.0, -0.5279, 0.4885, 0.0, -0.7159, 0.4901, 0.0, -0.6012, 0.5575, 0.0, -0.7646, 0.6892, 0.0, -0.6584, 0.6925, 0.0, -0.5931, 0.8092, 0.0, -0.5713, 0.6176, 0.0, -0.3966, 0.4361, 0.0, -0.3646, 0.5992, 0.0, -0.3238, 0.3762, 0.0, -0.2418, 0.3021, 0.0, -0.1263, 0.2242, 0.0, -0.05307, 0.3015, 0.0, -0.04089, 0.4378, 0.0, -0.1853, 0.5956, 0.0, -0.02969, 0.5164, 0.0, -0.02781, 0.7187, 0.0, -0.1596, 0.8528, 0.0, -0.03095, 0.8193, 0.0, -0.05329, 1.028, 0.0, 0.02415, 0.9552, 0.0, 0.1528, 0.9916, 0.0, 0.03273, 0.8406, 0.0, 0.02797, 0.5888, 0.0, 0.1659, 0.6815, 0.0, 0.03702, 0.495, 0.0, 0.04265, 0.3846, 0.0])
_sp.bezier_points.foreach_set('handle_right', [0.1263, 0.2242, 0.0, 0.2418, 0.3021, 0.0, 0.3238, 0.3762, 0.0, 0.3646, 0.5992, 0.0, 0.3966, 0.4361, 0.0, 0.5713, 0.6176, 0.0, 0.5931, 0.8092, 0.0, 0.6584, 0.6925, 0.0, 0.7646, 0.6892, 0.0, 0.6012, 0.5575, 0.0, 0.7159, 0.4901, 0.0, 0.5279, 0.4885, 0.0, 0.3862, 0.3442, 0.0, 0.5522, 0.2901, 0.0, 0.3385, 0.2807, 0.0, 0.2507, 0.1757, 0.0, 0.2478, 0.06924, 0.0, 0.3846, 0.04265, 0.0, 0.495, 0.03702, 0.0, 0.6815, 0.1659, 0.0, 0.5888, 0.02797, 0.0, 0.8406, 0.03273, 0.0, 0.9916, 0.1528, 0.0, 0.9552, 0.02415, 0.0, 1.028, -0.05329, 0.0, 0.8193, -0.03095, 0.0, 0.8528, -0.1596, 0.0, 0.7187, -0.02781, 0.0, 0.5164, -0.02969, 0.0, 0.5956, -0.1853, 0.0, 0.4378, -0.04089, 0.0, 0.3015, -0.05307, 0.0, 0.2242, -0.1263, 0.0, 0.3021, -0.2418, 0.0, 0.3762, -0.3238, 0.0, 0.5992, -0.3646, 0.0, 0.4361, -0.3966, 0.0, 0.6176, -0.5713, 0.0, 0.8092, -0.5931, 0.0, 0.6925, -0.6584, 0.0, 0.6892, -0.7646, 0.0, 0.5575, -0.6012, 0.0, 0.4901, -0.7159, 0.0, 0.4885, -0.5279, 0.0, 0.3442, -0.3862, 0.0, 0.2901, -0.5522, 0.0, 0.2807, -0.3385, 0.0, 0.1757, -0.2507, 0.0, 0.06924, -0.2478, 0.0, 0.04265, -0.3846, 0.0, 0.03702, -0.495, 0.0, 0.1659, -0.6815, 0.0, 0.02797, -0.5888, 0.0, 0.03273, -0.8406, 0.0, 0.1528, -0.9916, 0.0, 0.02415, -0.9552, 0.0, -0.05329, -1.028, 0.0, -0.03095, -0.8193, 0.0, -0.1596, -0.8528, 0.0, -0.02781, -0.7187, 0.0, -0.02969, -0.5164, 0.0, -0.1853, -0.5956, 0.0, -0.04089, -0.4378, 0.0, -0.05307, -0.3015, 0.0, -0.1263, -0.2242, 0.0, -0.2418, -0.3021, 0.0, -0.3238, -0.3762, 0.0, -0.3646, -0.5992, 0.0, -0.3966, -0.4361, 0.0, -0.5713, -0.6176, 0.0, -0.5931, -0.8092, 0.0, -0.6584, -0.6925, 0.0, -0.7646, -0.6892, 0.0, -0.6012, -0.5575, 0.0, -0.7159, -0.4901, 0.0, -0.5279, -0.4885, 0.0, -0.3862, -0.3442, 0.0, -0.5522, -0.2901, 0.0, -0.3385, -0.2807, 0.0, -0.2507, -0.1757, 0.0, -0.2478, -0.06924, 0.0, -0.3846, -0.04265, 0.0, -0.495, -0.03702, 0.0, -0.6815, -0.1659, 0.0, -0.5888, -0.02797, 0.0, -0.8406, -0.03273, 0.0, -0.9916, -0.1528, 0.0, -0.9552, -0.02415, 0.0, -1.028, 0.05329, 0.0, -0.8193, 0.03095, 0.0, -0.8528, 0.1596, 0.0, -0.7187, 0.02781, 0.0, -0.5164, 0.02969, 0.0, -0.5956, 0.1853, 0.0, -0.4378, 0.04089, 0.0, -0.3015, 0.05307, 0.0, -0.2242, 0.1263, 0.0, -0.3021, 0.2418, 0.0, -0.3762, 0.3238, 0.0, -0.5992, 0.3646, 0.0, -0.4361, 0.3966, 0.0, -0.6176, 0.5713, 0.0, -0.8092, 0.5931, 0.0, -0.6925, 0.6584, 0.0, -0.6892, 0.7646, 0.0, -0.5575, 0.6012, 0.0, -0.4901, 0.7159, 0.0, -0.4885, 0.5279, 0.0, -0.3442, 0.3862, 0.0, -0.2901, 0.5522, 0.0, -0.2807, 0.3385, 0.0, -0.1757, 0.2507, 0.0, -0.06926, 0.2478, 0.0, -0.04265, 0.3846, 0.0, -0.03702, 0.495, 0.0, -0.1659, 0.6815, 0.0, -0.02797, 0.5888, 0.0, -0.03273, 0.8406, 0.0, -0.1528, 0.9916, 0.0, -0.02415, 0.9552, 0.0, 0.05329, 1.028, 0.0, 0.03095, 0.8193, 0.0, 0.1596, 0.8528, 0.0, 0.02781, 0.7187, 0.0, 0.02969, 0.5164, 0.0, 0.1853, 0.5956, 0.0, 0.04089, 0.4378, 0.0, 0.05307, 0.3015, 0.0])
for _p, _l, _r in zip(_sp.bezier_points, ['ALIGNED', 'ALIGNED', 'ALIGNED', 'ALIGNED', 'ALIGNED', 'ALIGNED', 'ALIGNED', 'ALIGNED', 'ALIGNED', 'ALIGNED', 'ALIGNED', 'ALIGNED', 'ALIGNED', 'ALIGNED', 'ALIGNED', 'ALIGNED', 'ALIGNED', 'ALIGNED', 'ALIGNED', 'ALIGNED', 'ALIGNED', 'ALIGNED', 'ALIGNED', 'ALIGNED', 'ALIGNED', 'ALIGNED', 'ALIGNED', 'ALIGNED', 'ALIGNED', 'ALIGNED', 'ALIGNED', 'ALIGNED', 'ALIGNED', 'ALIGNED', 'ALIGNED', 'ALIGNED', 'ALIGNED', 'ALIGNED', 'ALIGNED', 'ALIGNED', 'ALIGNED', 'ALIGNED', 'ALIGNED', 'ALIGNED', 'ALIGNED', 'ALIGNED', 'ALIGNED', 'ALIGNED', 'ALIGNED', 'ALIGNED', 'ALIGNED', 'ALIGNED', 'ALIGNED', 'ALIGNED', 'ALIGNED', 'ALIGNED', 'ALIGNED', 'ALIGNED', 'ALIGNED', 'ALIGNED', 'ALIGNED', 'ALIGNED', 'ALIGNED', 'ALIGNED', 'ALIGNED', 'ALIGNED', 'ALIGNED', 'ALIGNED', 'ALIGNED', 'ALIGNED', 'ALIGNED', 'ALIGNED', 'ALIGNED', 'ALIGNED', 'ALIGNED', 'ALIGNED', 'ALIGNED', 'ALIGNED', 'ALIGNED', 'ALIGNED', 'ALIGNED', 'ALIGNED', 'ALIGNED', 'ALIGNED', 'ALIGNED', 'ALIGNED', 'ALIGNED', 'ALIGNED', 'ALIGNED', 'ALIGNED', 'ALIGNED', 'ALIGNED', 'ALIGNED', 'ALIGNED', 'ALIGNED', 'ALIGNED', 'ALIGNED', 'ALIGNED', 'ALIGNED', 'ALIGNED', 'ALIGNED', 'ALIGNED', 'ALIGNED', 'ALIGNED', 'ALIGNED', 'ALIGNED', 'ALIGNED', 'ALIGNED', 'ALIGNED', 'ALIGNED', 'ALIGNED', 'ALIGNED', 'ALIGNED', 'ALIGNED', 'ALIGNED', 'ALIGNED', 'ALIGNED', 'ALIGNED', 'ALIGNED', 'ALIGNED', 'ALIGNED', 'ALIGNED', 'ALIGNED', 'ALIGNED', 'ALIGNED', 'ALIGNED', 'ALIGNED', 'ALIGNED'], ['ALIGNED', 'ALIGNED', 'ALIGNED', 'ALIGNED', 'ALIGNED', 'ALIGNED', 'ALIGNED', 'ALIGNED', 'ALIGNED', 'ALIGNED', 'ALIGNED', 'ALIGNED', 'ALIGNED', 'ALIGNED', 'ALIGNED', 'ALIGNED', 'ALIGNED', 'ALIGNED', 'ALIGNED', 'ALIGNED', 'ALIGNED', 'ALIGNED', 'ALIGNED', 'ALIGNED', 'ALIGNED', 'ALIGNED', 'ALIGNED', 'ALIGNED', 'ALIGNED', 'ALIGNED', 'ALIGNED', 'ALIGNED', 'ALIGNED', 'ALIGNED', 'ALIGNED', 'ALIGNED', 'ALIGNED', 'ALIGNED', 'ALIGNED', 'ALIGNED', 'ALIGNED', 'ALIGNED', 'ALIGNED', 'ALIGNED', 'ALIGNED', 'ALIGNED', 'ALIGNED', 'ALIGNED', 'ALIGNED', 'ALIGNED', 'ALIGNED', 'ALIGNED', 'ALIGNED', 'ALIGNED', 'ALIGNED', 'ALIGNED', 'ALIGNED', 'ALIGNED', 'ALIGNED', 'ALIGNED', 'ALIGNED', 'ALIGNED', 'ALIGNED', 'ALIGNED', 'ALIGNED', 'ALIGNED', 'ALIGNED', 'ALIGNED', 'ALIGNED', 'ALIGNED', 'ALIGNED', 'ALIGNED', 'ALIGNED', 'ALIGNED', 'ALIGNED', 'ALIGNED', 'ALIGNED', 'ALIGNED', 'ALIGNED', 'ALIGNED', 'ALIGNED', 'ALIGNED', 'ALIGNED', 'ALIGNED', 'ALIGNED', 'ALIGNED', 'ALIGNED', 'ALIGNED', 'ALIGNED', 'ALIGNED', 'ALIGNED', 'ALIGNED', 'ALIGNED', 'ALIGNED', 'ALIGNED', 'ALIGNED', 'ALIGNED', 'ALIGNED', 'ALIGNED', 'ALIGNED', 'ALIGNED', 'ALIGNED', 'ALIGNED', 'ALIGNED', 'ALIGNED', 'ALIGNED', 'ALIGNED', 'ALIGNED', 'ALIGNED', 'ALIGNED', 'ALIGNED', 'ALIGNED', 'ALIGNED', 'ALIGNED', 'ALIGNED', 'ALIGNED', 'ALIGNED', 'ALIGNED', 'ALIGNED', 'ALIGNED', 'ALIGNED', 'ALIGNED', 'ALIGNED', 'ALIGNED', 'ALIGNED', 'ALIGNED', 'ALIGNED', 'ALIGNED']): _p.handle_left_type = _l; _p.handle_right_type = _r
_sp.bezier_points.foreach_set('tilt', [1.571, 1.571, 1.571, 1.571, 1.571, 1.571, 1.571, 1.571, 1.571, 1.571, 1.571, 1.571, 1.571, 1.571, 1.571, 1.571, 1.571, 1.571, 1.571, 1.571, 1.571, 1.571, 1.571, 1.571, 1.571, 1.571, 1.571, 1.571, 1.571, 1.571, 1.571, 1.571, 1.571, 1.571, 1.571, 1.571, 1.571, 1.571, 1.571, 1.571, 1.571, 1.571, 1.571, 1.571, 1.571, 1.571, 1.571, 1.571, 1.571, 1.571, 1.571, 1.571, 1.571, 1.571, 1.571, 1.571, 1.571, 1.571, 1.571, 1.571, 1.571, 1.571, 1.571, 1.571, 1.571, 1.571, 1.571, 1.571, 1.571, 1.571, 1.571, 1.571, 1.571, 1.571, 1.571, 1.571, 1.571, 1.571, 1.571, 1.571, 1.571, 1.571, 1.571, 1.571, 1.571, 1.571, 1.571, 1.571, 1.571, 1.571, 1.571, 1.571, 1.571, 1.571, 1.571, 1.571, 1.571, 1.571, 1.571, 1.571, 1.571, 1.571, 1.571, 1.571, 1.571, 1.571, 1.571, 1.571, 1.571, 1.571, 1.571, 1.571, 1.571, 1.571, 1.571, 1.571, 1.571, 1.571, 1.571, 1.571, 1.571, 1.571, 1.571, 1.571, 1.571, 1.571, 1.571, 1.571])
_sp.order_u = 0
_sp.order_v = 0
_sp.resolution_u = 8
_sp.use_cyclic_u = True
_sp = cu_beziercircle.splines.new('BEZIER'); _sp.bezier_points.add(7)
_sp.bezier_points.foreach_set('co', [-0.2628, 0.0, 0.0, -0.07743, 0.07743, 0.0, 0.0, 0.2628, 0.0, 0.07743, 0.07743, 0.0, 0.2628, 0.0, 0.0, 0.07743, -0.07743, 0.0, 0.0, -0.2628, 0.0, -0.07743, -0.07743, 0.0])
_sp.bezier_points.foreach_set('handle_left', [-0.2628, -0.006724, 0.0, -0.1329, 0.02195, 0.0, -0.006724, 0.2628, 0.0, 0.02195, 0.1329, 0.0, 0.2628, 0.006724, 0.0, 0.1329, -0.02195, 0.0, 0.006724, -0.2628, 0.0, -0.02195, -0.1329, 0.0])
_sp.bezier_points.foreach_set('handle_right', [-0.2628, 0.006724, 0.0, -0.02195, 0.1329, 0.0, 0.006724, 0.2628, 0.0, 0.1329, 0.02195, 0.0, 0.2628, -0.006724, 0.0, 0.02195, -0.1329, 0.0, -0.006724, -0.2628, 0.0, -0.1329, -0.02195, 0.0])
for _p, _l, _r in zip(_sp.bezier_points, ['ALIGNED', 'AUTO', 'ALIGNED', 'AUTO', 'ALIGNED', 'AUTO', 'ALIGNED', 'AUTO'], ['ALIGNED', 'AUTO', 'ALIGNED', 'AUTO', 'ALIGNED', 'AUTO', 'ALIGNED', 'AUTO']): _p.handle_left_type = _l; _p.handle_right_type = _r
_sp.bezier_points.foreach_set('tilt', [1.571, 1.571, 1.571, 1.571, 1.571, 1.571, 1.571, 1.571])
_sp.order_u = 0
_sp.order_v = 0
_sp.resolution_u = 8
_sp.use_cyclic_u = True
_sp = cu_beziercircle.splines.new('BEZIER'); _sp.bezier_points.add(15)
_sp.bezier_points.foreach_set('co', [-1.164, 0.0, 0.0, -0.8736, 0.3619, 0.0, -0.8231, 0.8231, 0.0, -0.3619, 0.8736, 0.0, 0.0, 1.164, 0.0, 0.3619, 0.8736, 0.0, 0.8231, 0.8231, 0.0, 0.8736, 0.3619, 0.0, 1.164, 0.0, 0.0, 0.8736, -0.3619, 0.0, 0.8231, -0.8231, 0.0, 0.3619, -0.8736, 0.0, 0.0, -1.164, 0.0, -0.3619, -0.8736, 0.0, -0.8231, -0.8231, 0.0, -0.8736, -0.3619, 0.0])
_sp.bezier_points.foreach_set('handle_left', [-1.067, -0.1206, 0.0, -0.943, 0.1945, 0.0, -0.84, 0.6694, 0.0, -0.5292, 0.8043, 0.0, -0.1206, 1.067, 0.0, 0.1945, 0.943, 0.0, 0.6694, 0.84, 0.0, 0.8043, 0.5292, 0.0, 1.067, 0.1206, 0.0, 0.943, -0.1945, 0.0, 0.84, -0.6694, 0.0, 0.5292, -0.8043, 0.0, 0.1206, -1.067, 0.0, -0.1945, -0.943, 0.0, -0.6694, -0.84, 0.0, -0.8043, -0.5292, 0.0])
_sp.bezier_points.foreach_set('handle_right', [-1.067, 0.1206, 0.0, -0.8043, 0.5292, 0.0, -0.6694, 0.84, 0.0, -0.1945, 0.943, 0.0, 0.1206, 1.067, 0.0, 0.5292, 0.8043, 0.0, 0.84, 0.6694, 0.0, 0.943, 0.1945, 0.0, 1.067, -0.1206, 0.0, 0.8043, -0.5292, 0.0, 0.6694, -0.84, 0.0, 0.1945, -0.943, 0.0, -0.1206, -1.067, 0.0, -0.5292, -0.8043, 0.0, -0.84, -0.6694, 0.0, -0.943, -0.1945, 0.0])
for _p, _l, _r in zip(_sp.bezier_points, ['VECTOR', 'AUTO', 'VECTOR', 'AUTO', 'VECTOR', 'AUTO', 'VECTOR', 'AUTO', 'VECTOR', 'AUTO', 'VECTOR', 'AUTO', 'VECTOR', 'AUTO', 'VECTOR', 'AUTO'], ['VECTOR', 'AUTO', 'VECTOR', 'AUTO', 'VECTOR', 'AUTO', 'VECTOR', 'AUTO', 'VECTOR', 'AUTO', 'VECTOR', 'AUTO', 'VECTOR', 'AUTO', 'VECTOR', 'AUTO']): _p.handle_left_type = _l; _p.handle_right_type = _r
_sp.bezier_points.foreach_set('tilt', [1.571, 1.571, 1.571, 1.571, 1.571, 1.571, 1.571, 1.571, 1.571, 1.571, 1.571, 1.571, 1.571, 1.571, 1.571, 1.571])
_sp.order_u = 0
_sp.order_v = 0
_sp.use_cyclic_u = True
_sp = cu_beziercircle.splines.new('BEZIER'); _sp.bezier_points.add(3)
_sp.bezier_points.foreach_set('co', [-1.17, 0.0, 0.0, 0.0, 1.17, 0.0, 1.17, 0.0, 0.0, 0.0, -1.17, 0.0])
_sp.bezier_points.foreach_set('handle_left', [-1.17, -0.646, 0.0, -0.646, 1.17, 0.0, 1.17, 0.646, 0.0, 0.646, -1.17, 0.0])
_sp.bezier_points.foreach_set('handle_right', [-1.17, 0.646, 0.0, 0.646, 1.17, 0.0, 1.17, -0.646, 0.0, -0.646, -1.17, 0.0])
for _p, _l, _r in zip(_sp.bezier_points, ['AUTO', 'AUTO', 'AUTO', 'AUTO'], ['AUTO', 'AUTO', 'AUTO', 'AUTO']): _p.handle_left_type = _l; _p.handle_right_type = _r
_sp.bezier_points.foreach_set('tilt', [1.571, 1.571, 1.571, 1.571])
_sp.order_u = 0
_sp.order_v = 0
_sp.use_cyclic_u = True
cu_beziercircle.materials.append(mat_material_001)
cu_beziercircle.use_path = True
cu_beziercircle.extrude = 0.015
cu_beziercircle.resolution_u = 8
cu_beziercircle.fill_mode = 'FULL'
cu_beziercircle_003 = bpy.data.curves.new('BezierCircle.003', 'CURVE')
cu_beziercircle_003.dimensions = '3D'
_sp = cu_beziercircle_003.splines.new('BEZIER'); _sp.bezier_points.add(127)
_sp.bezier_points.foreach_set('co', [0.09776, 0.236, 0.0, 0.2344, 0.2964, 0.0, 0.3022, 0.3573, 0.0, 0.3273, 0.5757, 0.0, 0.3704, 0.4111, 0.0, 0.5051, 0.5458, 0.0, 0.5244, 0.747, 0.0, 0.6079, 0.6469, 0.0, 0.7269, 0.7269, 0.0, 0.6469, 0.6079, 0.0, 0.747, 0.5244, 0.0, 0.5458, 0.5051, 0.0, 0.4111, 0.3704, 0.0, 0.5757, 0.3273, 0.0, 0.3573, 0.3022, 0.0, 0.2964, 0.2344, 0.0, 0.236, 0.09776, 0.0, 0.3753, 0.04381, 0.0, 0.4664, 0.03895, 0.0, 0.6385, 0.1756, 0.0, 0.5526, 0.02883, 0.0, 0.7431, 0.02879, 0.0, 0.899, 0.1574, 0.0, 0.8873, 0.02755, 0.0, 1.028, 0.0, 0.0, 0.8873, -0.02755, 0.0, 0.899, -0.1574, 0.0, 0.7431, -0.02879, 0.0, 0.5526, -0.02883, 0.0, 0.6385, -0.1756, 0.0, 0.4664, -0.03895, 0.0, 0.3753, -0.04381, 0.0, 0.236, -0.09776, 0.0, 0.2964, -0.2344, 0.0, 0.3573, -0.3022, 0.0, 0.5757, -0.3273, 0.0, 0.4111, -0.3704, 0.0, 0.5458, -0.5051, 0.0, 0.747, -0.5244, 0.0, 0.6469, -0.6079, 0.0, 0.7269, -0.7269, 0.0, 0.6079, -0.6469, 0.0, 0.5244, -0.747, 0.0, 0.5051, -0.5458, 0.0, 0.3704, -0.4111, 0.0, 0.3273, -0.5757, 0.0, 0.3022, -0.3573, 0.0, 0.2344, -0.2964, 0.0, 0.09776, -0.236, 0.0, 0.04381, -0.3753, 0.0, 0.03895, -0.4664, 0.0, 0.1756, -0.6385, 0.0, 0.02883, -0.5526, 0.0, 0.02879, -0.7431, 0.0, 0.1574, -0.899, 0.0, 0.02755, -0.8873, 0.0, 0.0, -1.028, 0.0, -0.02755, -0.8873, 0.0, -0.1574, -0.899, 0.0, -0.02879, -0.7431, 0.0, -0.02883, -0.5526, 0.0, -0.1756, -0.6385, 0.0, -0.03895, -0.4664, 0.0, -0.04381, -0.3753, 0.0, -0.09776, -0.236, 0.0, -0.2344, -0.2964, 0.0, -0.3022, -0.3573, 0.0, -0.3273, -0.5757, 0.0, -0.3704, -0.4111, 0.0, -0.5051, -0.5458, 0.0, -0.5244, -0.747, 0.0, -0.6079, -0.6469, 0.0, -0.7269, -0.7269, 0.0, -0.6469, -0.6079, 0.0, -0.747, -0.5244, 0.0, -0.5458, -0.5051, 0.0, -0.4111, -0.3704, 0.0, -0.5757, -0.3273, 0.0, -0.3573, -0.3022, 0.0, -0.2964, -0.2344, 0.0, -0.236, -0.09776, 0.0, -0.3753, -0.04381, 0.0, -0.4664, -0.03895, 0.0, -0.6385, -0.1756, 0.0, -0.5526, -0.02883, 0.0, -0.7431, -0.02879, 0.0, -0.899, -0.1574, 0.0, -0.8873, -0.02755, 0.0, -1.028, 0.0, 0.0, -0.8873, 0.02755, 0.0, -0.899, 0.1574, 0.0, -0.7431, 0.02879, 0.0, -0.5526, 0.02883, 0.0, -0.6385, 0.1756, 0.0, -0.4664, 0.03895, 0.0, -0.3753, 0.04381, 0.0, -0.236, 0.09776, 0.0, -0.2964, 0.2344, 0.0, -0.3573, 0.3022, 0.0, -0.5757, 0.3273, 0.0, -0.4111, 0.3704, 0.0, -0.5458, 0.5051, 0.0, -0.747, 0.5244, 0.0, -0.6469, 0.6079, 0.0, -0.7269, 0.7269, 0.0, -0.6079, 0.6469, 0.0, -0.5244, 0.747, 0.0, -0.5051, 0.5458, 0.0, -0.3704, 0.4111, 0.0, -0.3273, 0.5757, 0.0, -0.3022, 0.3573, 0.0, -0.2344, 0.2964, 0.0, -0.09776, 0.236, 0.0, -0.04381, 0.3753, 0.0, -0.03895, 0.4664, 0.0, -0.1756, 0.6385, 0.0, -0.02883, 0.5526, 0.0, -0.02879, 0.7431, 0.0, -0.1574, 0.899, 0.0, -0.02755, 0.8873, 0.0, 0.0, 1.028, 0.0, 0.02755, 0.8873, 0.0, 0.1574, 0.899, 0.0, 0.02879, 0.7431, 0.0, 0.02883, 0.5526, 0.0, 0.1756, 0.6385, 0.0, 0.03895, 0.4664, 0.0, 0.04381, 0.3753, 0.0])
_sp.bezier_points.foreach_set('handle_left', [0.06926, 0.2478, 0.0, 0.1757, 0.2507, 0.0, 0.2807, 0.3385, 0.0, 0.2901, 0.5522, 0.0, 0.3442, 0.3862, 0.0, 0.4885, 0.5279, 0.0, 0.4901, 0.7159, 0.0, 0.5575, 0.6012, 0.0, 0.6892, 0.7646, 0.0, 0.6925, 0.6584, 0.0, 0.8092, 0.5931, 0.0, 0.6176, 0.5713, 0.0, 0.4361, 0.3966, 0.0, 0.5992, 0.3646, 0.0, 0.3762, 0.3238, 0.0, 0.3021, 0.2418, 0.0, 0.2242, 0.1263, 0.0, 0.3015, 0.05307, 0.0, 0.4378, 0.04089, 0.0, 0.5956, 0.1853, 0.0, 0.5164, 0.02969, 0.0, 0.7187, 0.02781, 0.0, 0.8528, 0.1596, 0.0, 0.8193, 0.03095, 0.0, 1.028, 0.05329, 0.0, 0.9552, -0.02415, 0.0, 0.9916, -0.1528, 0.0, 0.8406, -0.03273, 0.0, 0.5888, -0.02797, 0.0, 0.6815, -0.1659, 0.0, 0.495, -0.03702, 0.0, 0.3846, -0.04265, 0.0, 0.2478, -0.06926, 0.0, 0.2507, -0.1757, 0.0, 0.3385, -0.2807, 0.0, 0.5522, -0.2901, 0.0, 0.3862, -0.3442, 0.0, 0.5279, -0.4885, 0.0, 0.7159, -0.4901, 0.0, 0.6012, -0.5575, 0.0, 0.7646, -0.6892, 0.0, 0.6584, -0.6925, 0.0, 0.5931, -0.8092, 0.0, 0.5713, -0.6176, 0.0, 0.3966, -0.4361, 0.0, 0.3646, -0.5992, 0.0, 0.3238, -0.3762, 0.0, 0.2418, -0.3021, 0.0, 0.1263, -0.2242, 0.0, 0.05307, -0.3015, 0.0, 0.04089, -0.4378, 0.0, 0.1853, -0.5956, 0.0, 0.02969, -0.5164, 0.0, 0.02781, -0.7187, 0.0, 0.1596, -0.8528, 0.0, 0.03095, -0.8193, 0.0, 0.05329, -1.028, 0.0, -0.02415, -0.9552, 0.0, -0.1528, -0.9916, 0.0, -0.03273, -0.8406, 0.0, -0.02797, -0.5888, 0.0, -0.1659, -0.6815, 0.0, -0.03702, -0.495, 0.0, -0.04265, -0.3846, 0.0, -0.06924, -0.2478, 0.0, -0.1757, -0.2507, 0.0, -0.2807, -0.3385, 0.0, -0.2901, -0.5522, 0.0, -0.3442, -0.3862, 0.0, -0.4885, -0.5279, 0.0, -0.4901, -0.7159, 0.0, -0.5575, -0.6012, 0.0, -0.6892, -0.7646, 0.0, -0.6925, -0.6584, 0.0, -0.8092, -0.5931, 0.0, -0.6176, -0.5713, 0.0, -0.4361, -0.3966, 0.0, -0.5992, -0.3646, 0.0, -0.3762, -0.3238, 0.0, -0.3021, -0.2418, 0.0, -0.2242, -0.1263, 0.0, -0.3015, -0.05307, 0.0, -0.4378, -0.04089, 0.0, -0.5956, -0.1853, 0.0, -0.5164, -0.02969, 0.0, -0.7187, -0.02781, 0.0, -0.8528, -0.1596, 0.0, -0.8193, -0.03095, 0.0, -1.028, -0.05329, 0.0, -0.9552, 0.02415, 0.0, -0.9916, 0.1528, 0.0, -0.8406, 0.03273, 0.0, -0.5888, 0.02797, 0.0, -0.6815, 0.1659, 0.0, -0.495, 0.03702, 0.0, -0.3846, 0.04265, 0.0, -0.2478, 0.06924, 0.0, -0.2507, 0.1757, 0.0, -0.3385, 0.2807, 0.0, -0.5522, 0.2901, 0.0, -0.3862, 0.3442, 0.0, -0.5279, 0.4885, 0.0, -0.7159, 0.4901, 0.0, -0.6012, 0.5575, 0.0, -0.7646, 0.6892, 0.0, -0.6584, 0.6925, 0.0, -0.5931, 0.8092, 0.0, -0.5713, 0.6176, 0.0, -0.3966, 0.4361, 0.0, -0.3646, 0.5992, 0.0, -0.3238, 0.3762, 0.0, -0.2418, 0.3021, 0.0, -0.1263, 0.2242, 0.0, -0.05307, 0.3015, 0.0, -0.04089, 0.4378, 0.0, -0.1853, 0.5956, 0.0, -0.02969, 0.5164, 0.0, -0.02781, 0.7187, 0.0, -0.1596, 0.8528, 0.0, -0.03095, 0.8193, 0.0, -0.05329, 1.028, 0.0, 0.02415, 0.9552, 0.0, 0.1528, 0.9916, 0.0, 0.03273, 0.8406, 0.0, 0.02797, 0.5888, 0.0, 0.1659, 0.6815, 0.0, 0.03702, 0.495, 0.0, 0.04265, 0.3846, 0.0])
_sp.bezier_points.foreach_set('handle_right', [0.1263, 0.2242, 0.0, 0.2418, 0.3021, 0.0, 0.3238, 0.3762, 0.0, 0.3646, 0.5992, 0.0, 0.3966, 0.4361, 0.0, 0.5713, 0.6176, 0.0, 0.5931, 0.8092, 0.0, 0.6584, 0.6925, 0.0, 0.7646, 0.6892, 0.0, 0.6012, 0.5575, 0.0, 0.7159, 0.4901, 0.0, 0.5279, 0.4885, 0.0, 0.3862, 0.3442, 0.0, 0.5522, 0.2901, 0.0, 0.3385, 0.2807, 0.0, 0.2507, 0.1757, 0.0, 0.2478, 0.06924, 0.0, 0.3846, 0.04265, 0.0, 0.495, 0.03702, 0.0, 0.6815, 0.1659, 0.0, 0.5888, 0.02797, 0.0, 0.8406, 0.03273, 0.0, 0.9916, 0.1528, 0.0, 0.9552, 0.02415, 0.0, 1.028, -0.05329, 0.0, 0.8193, -0.03095, 0.0, 0.8528, -0.1596, 0.0, 0.7187, -0.02781, 0.0, 0.5164, -0.02969, 0.0, 0.5956, -0.1853, 0.0, 0.4378, -0.04089, 0.0, 0.3015, -0.05307, 0.0, 0.2242, -0.1263, 0.0, 0.3021, -0.2418, 0.0, 0.3762, -0.3238, 0.0, 0.5992, -0.3646, 0.0, 0.4361, -0.3966, 0.0, 0.6176, -0.5713, 0.0, 0.8092, -0.5931, 0.0, 0.6925, -0.6584, 0.0, 0.6892, -0.7646, 0.0, 0.5575, -0.6012, 0.0, 0.4901, -0.7159, 0.0, 0.4885, -0.5279, 0.0, 0.3442, -0.3862, 0.0, 0.2901, -0.5522, 0.0, 0.2807, -0.3385, 0.0, 0.1757, -0.2507, 0.0, 0.06924, -0.2478, 0.0, 0.04265, -0.3846, 0.0, 0.03702, -0.495, 0.0, 0.1659, -0.6815, 0.0, 0.02797, -0.5888, 0.0, 0.03273, -0.8406, 0.0, 0.1528, -0.9916, 0.0, 0.02415, -0.9552, 0.0, -0.05329, -1.028, 0.0, -0.03095, -0.8193, 0.0, -0.1596, -0.8528, 0.0, -0.02781, -0.7187, 0.0, -0.02969, -0.5164, 0.0, -0.1853, -0.5956, 0.0, -0.04089, -0.4378, 0.0, -0.05307, -0.3015, 0.0, -0.1263, -0.2242, 0.0, -0.2418, -0.3021, 0.0, -0.3238, -0.3762, 0.0, -0.3646, -0.5992, 0.0, -0.3966, -0.4361, 0.0, -0.5713, -0.6176, 0.0, -0.5931, -0.8092, 0.0, -0.6584, -0.6925, 0.0, -0.7646, -0.6892, 0.0, -0.6012, -0.5575, 0.0, -0.7159, -0.4901, 0.0, -0.5279, -0.4885, 0.0, -0.3862, -0.3442, 0.0, -0.5522, -0.2901, 0.0, -0.3385, -0.2807, 0.0, -0.2507, -0.1757, 0.0, -0.2478, -0.06924, 0.0, -0.3846, -0.04265, 0.0, -0.495, -0.03702, 0.0, -0.6815, -0.1659, 0.0, -0.5888, -0.02797, 0.0, -0.8406, -0.03273, 0.0, -0.9916, -0.1528, 0.0, -0.9552, -0.02415, 0.0, -1.028, 0.05329, 0.0, -0.8193, 0.03095, 0.0, -0.8528, 0.1596, 0.0, -0.7187, 0.02781, 0.0, -0.5164, 0.02969, 0.0, -0.5956, 0.1853, 0.0, -0.4378, 0.04089, 0.0, -0.3015, 0.05307, 0.0, -0.2242, 0.1263, 0.0, -0.3021, 0.2418, 0.0, -0.3762, 0.3238, 0.0, -0.5992, 0.3646, 0.0, -0.4361, 0.3966, 0.0, -0.6176, 0.5713, 0.0, -0.8092, 0.5931, 0.0, -0.6925, 0.6584, 0.0, -0.6892, 0.7646, 0.0, -0.5575, 0.6012, 0.0, -0.4901, 0.7159, 0.0, -0.4885, 0.5279, 0.0, -0.3442, 0.3862, 0.0, -0.2901, 0.5522, 0.0, -0.2807, 0.3385, 0.0, -0.1757, 0.2507, 0.0, -0.06926, 0.2478, 0.0, -0.04265, 0.3846, 0.0, -0.03702, 0.495, 0.0, -0.1659, 0.6815, 0.0, -0.02797, 0.5888, 0.0, -0.03273, 0.8406, 0.0, -0.1528, 0.9916, 0.0, -0.02415, 0.9552, 0.0, 0.05329, 1.028, 0.0, 0.03095, 0.8193, 0.0, 0.1596, 0.8528, 0.0, 0.02781, 0.7187, 0.0, 0.02969, 0.5164, 0.0, 0.1853, 0.5956, 0.0, 0.04089, 0.4378, 0.0, 0.05307, 0.3015, 0.0])
for _p, _l, _r in zip(_sp.bezier_points, ['ALIGNED', 'ALIGNED', 'ALIGNED', 'ALIGNED', 'ALIGNED', 'ALIGNED', 'ALIGNED', 'ALIGNED', 'ALIGNED', 'ALIGNED', 'ALIGNED', 'ALIGNED', 'ALIGNED', 'ALIGNED', 'ALIGNED', 'ALIGNED', 'ALIGNED', 'ALIGNED', 'ALIGNED', 'ALIGNED', 'ALIGNED', 'ALIGNED', 'ALIGNED', 'ALIGNED', 'ALIGNED', 'ALIGNED', 'ALIGNED', 'ALIGNED', 'ALIGNED', 'ALIGNED', 'ALIGNED', 'ALIGNED', 'ALIGNED', 'ALIGNED', 'ALIGNED', 'ALIGNED', 'ALIGNED', 'ALIGNED', 'ALIGNED', 'ALIGNED', 'ALIGNED', 'ALIGNED', 'ALIGNED', 'ALIGNED', 'ALIGNED', 'ALIGNED', 'ALIGNED', 'ALIGNED', 'ALIGNED', 'ALIGNED', 'ALIGNED', 'ALIGNED', 'ALIGNED', 'ALIGNED', 'ALIGNED', 'ALIGNED', 'ALIGNED', 'ALIGNED', 'ALIGNED', 'ALIGNED', 'ALIGNED', 'ALIGNED', 'ALIGNED', 'ALIGNED', 'ALIGNED', 'ALIGNED', 'ALIGNED', 'ALIGNED', 'ALIGNED', 'ALIGNED', 'ALIGNED', 'ALIGNED', 'ALIGNED', 'ALIGNED', 'ALIGNED', 'ALIGNED', 'ALIGNED', 'ALIGNED', 'ALIGNED', 'ALIGNED', 'ALIGNED', 'ALIGNED', 'ALIGNED', 'ALIGNED', 'ALIGNED', 'ALIGNED', 'ALIGNED', 'ALIGNED', 'ALIGNED', 'ALIGNED', 'ALIGNED', 'ALIGNED', 'ALIGNED', 'ALIGNED', 'ALIGNED', 'ALIGNED', 'ALIGNED', 'ALIGNED', 'ALIGNED', 'ALIGNED', 'ALIGNED', 'ALIGNED', 'ALIGNED', 'ALIGNED', 'ALIGNED', 'ALIGNED', 'ALIGNED', 'ALIGNED', 'ALIGNED', 'ALIGNED', 'ALIGNED', 'ALIGNED', 'ALIGNED', 'ALIGNED', 'ALIGNED', 'ALIGNED', 'ALIGNED', 'ALIGNED', 'ALIGNED', 'ALIGNED', 'ALIGNED', 'ALIGNED', 'ALIGNED', 'ALIGNED', 'ALIGNED', 'ALIGNED', 'ALIGNED', 'ALIGNED'], ['ALIGNED', 'ALIGNED', 'ALIGNED', 'ALIGNED', 'ALIGNED', 'ALIGNED', 'ALIGNED', 'ALIGNED', 'ALIGNED', 'ALIGNED', 'ALIGNED', 'ALIGNED', 'ALIGNED', 'ALIGNED', 'ALIGNED', 'ALIGNED', 'ALIGNED', 'ALIGNED', 'ALIGNED', 'ALIGNED', 'ALIGNED', 'ALIGNED', 'ALIGNED', 'ALIGNED', 'ALIGNED', 'ALIGNED', 'ALIGNED', 'ALIGNED', 'ALIGNED', 'ALIGNED', 'ALIGNED', 'ALIGNED', 'ALIGNED', 'ALIGNED', 'ALIGNED', 'ALIGNED', 'ALIGNED', 'ALIGNED', 'ALIGNED', 'ALIGNED', 'ALIGNED', 'ALIGNED', 'ALIGNED', 'ALIGNED', 'ALIGNED', 'ALIGNED', 'ALIGNED', 'ALIGNED', 'ALIGNED', 'ALIGNED', 'ALIGNED', 'ALIGNED', 'ALIGNED', 'ALIGNED', 'ALIGNED', 'ALIGNED', 'ALIGNED', 'ALIGNED', 'ALIGNED', 'ALIGNED', 'ALIGNED', 'ALIGNED', 'ALIGNED', 'ALIGNED', 'ALIGNED', 'ALIGNED', 'ALIGNED', 'ALIGNED', 'ALIGNED', 'ALIGNED', 'ALIGNED', 'ALIGNED', 'ALIGNED', 'ALIGNED', 'ALIGNED', 'ALIGNED', 'ALIGNED', 'ALIGNED', 'ALIGNED', 'ALIGNED', 'ALIGNED', 'ALIGNED', 'ALIGNED', 'ALIGNED', 'ALIGNED', 'ALIGNED', 'ALIGNED', 'ALIGNED', 'ALIGNED', 'ALIGNED', 'ALIGNED', 'ALIGNED', 'ALIGNED', 'ALIGNED', 'ALIGNED', 'ALIGNED', 'ALIGNED', 'ALIGNED', 'ALIGNED', 'ALIGNED', 'ALIGNED', 'ALIGNED', 'ALIGNED', 'ALIGNED', 'ALIGNED', 'ALIGNED', 'ALIGNED', 'ALIGNED', 'ALIGNED', 'ALIGNED', 'ALIGNED', 'ALIGNED', 'ALIGNED', 'ALIGNED', 'ALIGNED', 'ALIGNED', 'ALIGNED', 'ALIGNED', 'ALIGNED', 'ALIGNED', 'ALIGNED', 'ALIGNED', 'ALIGNED', 'ALIGNED', 'ALIGNED', 'ALIGNED', 'ALIGNED', 'ALIGNED']): _p.handle_left_type = _l; _p.handle_right_type = _r
_sp.bezier_points.foreach_set('tilt', [-1.431e-06, -1.431e-06, -1.431e-06, -1.431e-06, -1.431e-06, -1.431e-06, -1.431e-06, -1.431e-06, -1.431e-06, -1.431e-06, -1.431e-06, -1.431e-06, -1.431e-06, -1.431e-06, -1.431e-06, -1.431e-06, -1.431e-06, -1.431e-06, -1.431e-06, -1.431e-06, -1.431e-06, -1.431e-06, -1.431e-06, -1.431e-06, -1.431e-06, -1.431e-06, -1.431e-06, -1.431e-06, -1.431e-06, -1.431e-06, -1.431e-06, -1.431e-06, -1.431e-06, -1.431e-06, -1.431e-06, -1.431e-06, -1.431e-06, -1.431e-06, -1.431e-06, -1.431e-06, -1.431e-06, -1.431e-06, -1.431e-06, -1.431e-06, -1.431e-06, -1.431e-06, -1.431e-06, -1.431e-06, -1.431e-06, -1.431e-06, -1.431e-06, -1.431e-06, -1.431e-06, -1.431e-06, -1.431e-06, -1.431e-06, -1.431e-06, -1.431e-06, -1.431e-06, -1.431e-06, -1.431e-06, -1.431e-06, -1.431e-06, -1.431e-06, -1.431e-06, -1.431e-06, -1.431e-06, -1.431e-06, -1.431e-06, -1.431e-06, -1.431e-06, -1.431e-06, -1.431e-06, -1.431e-06, -1.431e-06, -1.431e-06, -1.431e-06, -1.431e-06, -1.431e-06, -1.431e-06, -1.431e-06, -1.431e-06, -1.431e-06, -1.431e-06, -1.431e-06, -1.431e-06, -1.431e-06, -1.431e-06, -1.431e-06, -1.431e-06, -1.431e-06, -1.431e-06, -1.431e-06, -1.431e-06, -1.431e-06, -1.431e-06, -1.431e-06, -1.431e-06, -1.431e-06, -1.431e-06, -1.431e-06, -1.431e-06, -1.431e-06, -1.431e-06, -1.431e-06, -1.431e-06, -1.431e-06, -1.431e-06, -1.431e-06, -1.431e-06, -1.431e-06, -1.431e-06, -1.431e-06, -1.431e-06, -1.431e-06, -1.431e-06, -1.431e-06, -1.431e-06, -1.431e-06, -1.431e-06, -1.431e-06, -1.431e-06, -1.431e-06, -1.431e-06, -1.431e-06, -1.431e-06, -1.431e-06, -1.431e-06])
_sp.order_u = 0
_sp.order_v = 0
_sp.resolution_u = 8
_sp.use_cyclic_u = True
_sp = cu_beziercircle_003.splines.new('BEZIER'); _sp.bezier_points.add(7)
_sp.bezier_points.foreach_set('co', [-0.2628, 0.0, 0.0, -0.07743, 0.07743, 0.0, 0.0, 0.2628, 0.0, 0.07743, 0.07743, 0.0, 0.2628, 0.0, 0.0, 0.07743, -0.07743, 0.0, 0.0, -0.2628, 0.0, -0.07743, -0.07743, 0.0])
_sp.bezier_points.foreach_set('handle_left', [-0.2628, -0.006724, 0.0, -0.1329, 0.02195, 0.0, -0.006724, 0.2628, 0.0, 0.02195, 0.1329, 0.0, 0.2628, 0.006724, 0.0, 0.1329, -0.02195, 0.0, 0.006724, -0.2628, 0.0, -0.02195, -0.1329, 0.0])
_sp.bezier_points.foreach_set('handle_right', [-0.2628, 0.006724, 0.0, -0.02195, 0.1329, 0.0, 0.006724, 0.2628, 0.0, 0.1329, 0.02195, 0.0, 0.2628, -0.006724, 0.0, 0.02195, -0.1329, 0.0, -0.006724, -0.2628, 0.0, -0.1329, -0.02195, 0.0])
for _p, _l, _r in zip(_sp.bezier_points, ['ALIGNED', 'AUTO', 'ALIGNED', 'AUTO', 'ALIGNED', 'AUTO', 'ALIGNED', 'AUTO'], ['ALIGNED', 'AUTO', 'ALIGNED', 'AUTO', 'ALIGNED', 'AUTO', 'ALIGNED', 'AUTO']): _p.handle_left_type = _l; _p.handle_right_type = _r
_sp.bezier_points.foreach_set('tilt', [-1.431e-06, -1.431e-06, -1.431e-06, -1.431e-06, -1.431e-06, -1.431e-06, -1.431e-06, -1.431e-06])
_sp.order_u = 0
_sp.order_v = 0
_sp.resolution_u = 8
_sp.use_cyclic_u = True
_sp = cu_beziercircle_003.splines.new('BEZIER'); _sp.bezier_points.add(15)
_sp.bezier_points.foreach_set('co', [-1.164, 0.0, 0.0, -0.8736, 0.3619, 0.0, -0.8231, 0.8231, 0.0, -0.3619, 0.8736, 0.0, 0.0, 1.164, 0.0, 0.3619, 0.8736, 0.0, 0.8231, 0.8231, 0.0, 0.8736, 0.3619, 0.0, 1.164, 0.0, 0.0, 0.8736, -0.3619, 0.0, 0.8231, -0.8231, 0.0, 0.3619, -0.8736, 0.0, 0.0, -1.164, 0.0, -0.3619, -0.8736, 0.0, -0.8231, -0.8231, 0.0, -0.8736, -0.3619, 0.0])
_sp.bezier_points.foreach_set('handle_left', [-1.067, -0.1206, 0.0, -0.943, 0.1945, 0.0, -0.84, 0.6694, 0.0, -0.5292, 0.8043, 0.0, -0.1206, 1.067, 0.0, 0.1945, 0.943, 0.0, 0.6694, 0.84, 0.0, 0.8043, 0.5292, 0.0, 1.067, 0.1206, 0.0, 0.943, -0.1945, 0.0, 0.84, -0.6694, 0.0, 0.5292, -0.8043, 0.0, 0.1206, -1.067, 0.0, -0.1945, -0.943, 0.0, -0.6694, -0.84, 0.0, -0.8043, -0.5292, 0.0])
_sp.bezier_points.foreach_set('handle_right', [-1.067, 0.1206, 0.0, -0.8043, 0.5292, 0.0, -0.6694, 0.84, 0.0, -0.1945, 0.943, 0.0, 0.1206, 1.067, 0.0, 0.5292, 0.8043, 0.0, 0.84, 0.6694, 0.0, 0.943, 0.1945, 0.0, 1.067, -0.1206, 0.0, 0.8043, -0.5292, 0.0, 0.6694, -0.84, 0.0, 0.1945, -0.943, 0.0, -0.1206, -1.067, 0.0, -0.5292, -0.8043, 0.0, -0.84, -0.6694, 0.0, -0.943, -0.1945, 0.0])
for _p, _l, _r in zip(_sp.bezier_points, ['VECTOR', 'AUTO', 'VECTOR', 'AUTO', 'VECTOR', 'AUTO', 'VECTOR', 'AUTO', 'VECTOR', 'AUTO', 'VECTOR', 'AUTO', 'VECTOR', 'AUTO', 'VECTOR', 'AUTO'], ['VECTOR', 'AUTO', 'VECTOR', 'AUTO', 'VECTOR', 'AUTO', 'VECTOR', 'AUTO', 'VECTOR', 'AUTO', 'VECTOR', 'AUTO', 'VECTOR', 'AUTO', 'VECTOR', 'AUTO']): _p.handle_left_type = _l; _p.handle_right_type = _r
_sp.bezier_points.foreach_set('tilt', [-1.431e-06, -1.431e-06, -1.431e-06, -1.431e-06, -1.431e-06, -1.431e-06, -1.431e-06, -1.431e-06, -1.431e-06, -1.431e-06, -1.431e-06, -1.431e-06, -1.431e-06, -1.431e-06, -1.431e-06, -1.431e-06])
_sp.order_u = 0
_sp.order_v = 0
_sp.use_cyclic_u = True
_sp = cu_beziercircle_003.splines.new('BEZIER'); _sp.bezier_points.add(3)
_sp.bezier_points.foreach_set('co', [-1.17, 0.0, 0.0, 0.0, 1.17, 0.0, 1.17, 0.0, 0.0, 0.0, -1.17, 0.0])
_sp.bezier_points.foreach_set('handle_left', [-1.17, -0.646, 0.0, -0.646, 1.17, 0.0, 1.17, 0.646, 0.0, 0.646, -1.17, 0.0])
_sp.bezier_points.foreach_set('handle_right', [-1.17, 0.646, 0.0, 0.646, 1.17, 0.0, 1.17, -0.646, 0.0, -0.646, -1.17, 0.0])
for _p, _l, _r in zip(_sp.bezier_points, ['AUTO', 'AUTO', 'AUTO', 'AUTO'], ['AUTO', 'AUTO', 'AUTO', 'AUTO']): _p.handle_left_type = _l; _p.handle_right_type = _r
_sp.bezier_points.foreach_set('tilt', [-1.431e-06, -1.431e-06, -1.431e-06, -1.431e-06])
_sp.order_u = 0
_sp.order_v = 0
_sp.use_cyclic_u = True
cu_beziercircle_003.materials.append(mat_material_001)
cu_beziercircle_003.use_path = True
cu_beziercircle_003.extrude = 0.1
cu_beziercircle_003.resolution_u = 8
cu_beziercircle_003.fill_mode = 'FULL'

# ---- objects
ob_beziercircle = bpy.data.objects.new('BezierCircle', cu_beziercircle)
ob_camera = bpy.data.objects.new('Camera', cam_camera_001)
ob_glow = bpy.data.objects.new('glow', cu_beziercircle_003)
ob_motif = bpy.data.objects.new('Motif', me_plane)
ob_bord = bpy.data.objects.new('Bord', me_circle)
ob_windshell = bpy.data.objects.new('WindShell', me_cylinder_001)

# ---- transforms, parenting, visibility, modifiers, constraints
ob_beziercircle.location = (0.0, 0.0, 0.0)
_m = ob_beziercircle.modifiers.new('Subdivision', 'SUBSURF')
ob_camera.location = (0.0, 0.0, 7.0)
ob_camera.hide_render = True
ob_glow.location = (0.0, 0.0, 0.1)
ob_glow.hide_render = True
_m = ob_glow.modifiers.new('Subdivision', 'SUBSURF')
ob_motif.location = (0.0, 0.0, 0.0)
ob_motif.scale = (1.212, 1.212, 1.212)
ob_motif.hide_render = True
ob_bord.location = (0.0, 0.0, 0.0)
ob_bord.scale = (1.2, 1.2, 1.2)
ob_bord.hide_render = True
ob_windshell.location = (0.0, 0.0, 0.0)
ob_windshell.hide_render = True

# ---- collection membership
col_collection.objects.link(ob_beziercircle)
col_collection.objects.link(ob_camera)
col_collection.objects.link(ob_glow)
col_collection.objects.link(ob_motif)
col_collection.objects.link(ob_bord)
col_collection.objects.link(ob_windshell)

# ---- scene / render settings (as saved in the file)
scene.camera = ob_camera
scene.frame_start = 1; scene.frame_end = 250; scene.frame_set(0)
scene.render.engine = 'BLENDER_EEVEE_NEXT'
scene.render.resolution_x = 2160
scene.render.resolution_y = 2160
scene.cycles.sampling_pattern = 'TABULATED_SOBOL'
scene.cycles.use_light_tree = False
scene.view_settings.view_transform = 'Standard'
bpy.context.view_layer.update()
